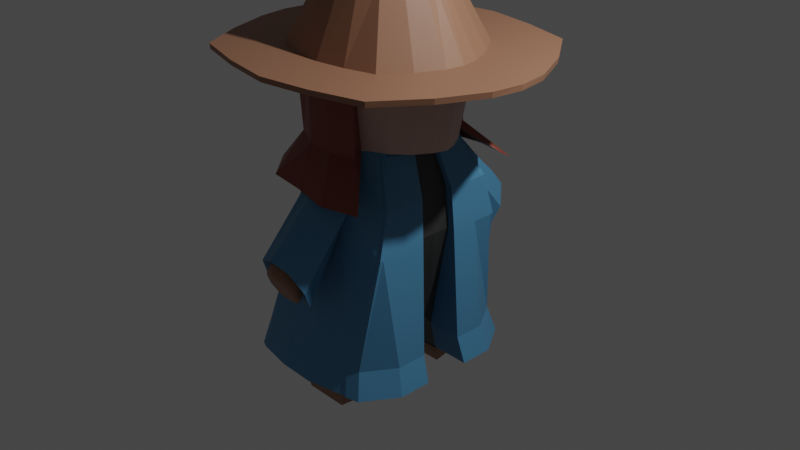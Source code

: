 # Source: magePlaceHolderModel.blend  (saved by Blender 3.1.7; exported with 4.5.12 LTS)
import bpy
from mathutils import Matrix  # noqa: F401  (used for matrix-valued properties, if any)

bpy.ops.wm.read_factory_settings(use_empty=True)
scene = bpy.context.scene
scene.name = 'Scene'

# ---- collections
col_collection = bpy.data.collections.new('Collection'); scene.collection.children.link(col_collection)

# ---- materials (node trees are filled in below, after node groups)
mat_detalhesurcoat = bpy.data.materials.new('DetalheSurcoat')
mat_detalhesurcoat.alpha_threshold = 0.0
mat_detalhesurcoat.use_transparent_shadow = False
mat_detalhesurcoat.line_color = (0.0, 0.0, 0.0, 1.0)
mat_luvas_botas = bpy.data.materials.new('Luvas/Botas')
mat_luvas_botas.use_transparent_shadow = False
mat_material = bpy.data.materials.new('Material')
mat_material.use_transparent_shadow = False
mat_material_001 = bpy.data.materials.new('Material.001')
mat_material_001.use_transparent_shadow = False
mat_material_002 = bpy.data.materials.new('Material.002')
mat_material_002.use_transparent_shadow = False
mat_material_003 = bpy.data.materials.new('Material.003')
mat_material_003.use_transparent_shadow = False

# ---- material node trees
mat_detalhesurcoat.use_nodes = True; mat_detalhesurcoat.node_tree.nodes.clear()
_N = mat_detalhesurcoat.node_tree.nodes; _L = mat_detalhesurcoat.node_tree.links
n0 = _N.new('ShaderNodeOutputMaterial'); n0.name = 'Material Output'; n0.location = (300, 300)
n1 = _N.new('ShaderNodeBsdfPrincipled'); n1.name = 'Principled BSDF'; n1.location = (10, 300)
n1.distribution = 'GGX'
n1.subsurface_method = 'RANDOM_WALK_SKIN'
n1.inputs[2].default_value = 0.4
n1.inputs[3].default_value = 1.45
n1.inputs[27].default_value = (0.0, 0.0, 0.0, 1.0)
n1.inputs[28].default_value = 1.0
_L.new(n1.outputs[0], n0.inputs[0])
n0.is_active_output = True
mat_luvas_botas.use_nodes = True; mat_luvas_botas.node_tree.nodes.clear()
_N = mat_luvas_botas.node_tree.nodes; _L = mat_luvas_botas.node_tree.links
n0 = _N.new('ShaderNodeBsdfPrincipled'); n0.name = 'Principled BSDF'; n0.location = (10, 300)
n0.distribution = 'GGX'
n0.subsurface_method = 'RANDOM_WALK_SKIN'
n0.inputs[0].default_value = (0.3343, 0.1606, 0.09548, 1.0)
n0.inputs[3].default_value = 1.45
n0.inputs[27].default_value = (0.0, 0.0, 0.0, 1.0)
n0.inputs[28].default_value = 1.0
n1 = _N.new('ShaderNodeOutputMaterial'); n1.name = 'Material Output'; n1.location = (300, 300)
_L.new(n0.outputs[0], n1.inputs[0])
n1.is_active_output = True
mat_material.use_nodes = True; mat_material.node_tree.nodes.clear()
_N = mat_material.node_tree.nodes; _L = mat_material.node_tree.links
n0 = _N.new('ShaderNodeBsdfPrincipled'); n0.name = 'Principled BSDF'; n0.location = (10, 300)
n0.distribution = 'GGX'
n0.subsurface_method = 'RANDOM_WALK_SKIN'
n0.inputs[0].default_value = (0.03968, 0.03968, 0.03968, 1.0)
n0.inputs[3].default_value = 1.45
n0.inputs[27].default_value = (0.0, 0.0, 0.0, 1.0)
n0.inputs[28].default_value = 1.0
n1 = _N.new('ShaderNodeOutputMaterial'); n1.name = 'Material Output'; n1.location = (300, 300)
_L.new(n0.outputs[0], n1.inputs[0])
n1.is_active_output = True
mat_material_001.use_nodes = True; mat_material_001.node_tree.nodes.clear()
_N = mat_material_001.node_tree.nodes; _L = mat_material_001.node_tree.links
n0 = _N.new('ShaderNodeBsdfPrincipled'); n0.name = 'Principled BSDF'; n0.location = (10, 300)
n0.distribution = 'GGX'
n0.subsurface_method = 'RANDOM_WALK_SKIN'
n0.inputs[0].default_value = (0.07615, 0.2626, 0.4575, 1.0)
n0.inputs[3].default_value = 1.45
n0.inputs[27].default_value = (0.0, 0.0, 0.0, 1.0)
n0.inputs[28].default_value = 1.0
n1 = _N.new('ShaderNodeOutputMaterial'); n1.name = 'Material Output'; n1.location = (300, 300)
_L.new(n0.outputs[0], n1.inputs[0])
n1.is_active_output = True
mat_material_002.use_nodes = True; mat_material_002.node_tree.nodes.clear()
_N = mat_material_002.node_tree.nodes; _L = mat_material_002.node_tree.links
n0 = _N.new('ShaderNodeBsdfPrincipled'); n0.name = 'Principled BSDF'; n0.location = (10, 300)
n0.distribution = 'GGX'
n0.subsurface_method = 'RANDOM_WALK_SKIN'
n0.inputs[0].default_value = (0.6152, 0.4039, 0.3376, 1.0)
n0.inputs[3].default_value = 1.45
n0.inputs[27].default_value = (0.0, 0.0, 0.0, 1.0)
n0.inputs[28].default_value = 1.0
n1 = _N.new('ShaderNodeOutputMaterial'); n1.name = 'Material Output'; n1.location = (300, 300)
_L.new(n0.outputs[0], n1.inputs[0])
n1.is_active_output = True
mat_material_003.use_nodes = True; mat_material_003.node_tree.nodes.clear()
_N = mat_material_003.node_tree.nodes; _L = mat_material_003.node_tree.links
n0 = _N.new('ShaderNodeBsdfPrincipled'); n0.name = 'Principled BSDF'; n0.location = (10, 300)
n0.distribution = 'GGX'
n0.subsurface_method = 'RANDOM_WALK_SKIN'
n0.inputs[0].default_value = (0.2668, 0.05364, 0.03097, 1.0)
n0.inputs[3].default_value = 1.45
n0.inputs[27].default_value = (0.0, 0.0, 0.0, 1.0)
n0.inputs[28].default_value = 1.0
n1 = _N.new('ShaderNodeOutputMaterial'); n1.name = 'Material Output'; n1.location = (300, 300)
_L.new(n0.outputs[0], n1.inputs[0])
n1.is_active_output = True

# ---- world
world_world = bpy.data.worlds.new('World'); scene.world = world_world
world_world.use_nodes = True; world_world.node_tree.nodes.clear()
_N = world_world.node_tree.nodes; _L = world_world.node_tree.links
n0 = _N.new('ShaderNodeOutputWorld'); n0.name = 'World Output'; n0.location = (300, 300)
n1 = _N.new('ShaderNodeBackground'); n1.name = 'Background'; n1.location = (10, 300)
n1.inputs[0].default_value = (0.05088, 0.05088, 0.05088, 1.0)
_L.new(n1.outputs[0], n0.inputs[0])
n0.is_active_output = True
world_world.color = (0.05088, 0.05088, 0.05088)
world_world.use_sun_shadow = False
world_world.sun_shadow_jitter_overblur = 0.0

# ---- cameras
cam_camera = bpy.data.cameras.new('Camera')
cam_camera.clip_end = 100.0
cam_camera.ortho_scale = 7.314

# ---- lights
light_light = bpy.data.lights.new('Light', 'POINT')
light_light.transmission_factor = 0.0
light_light.energy = 1000.0
light_light.shadow_soft_size = 0.1
light_light.shadow_maximum_resolution = 0.006
light_light.use_absolute_resolution = True

# ---- meshes
me_cube = bpy.data.meshes.new('Cube')
me_cube.from_pydata([(0.5154, 0.4805, 1.043), (0.4052, 1.0, -1.101), (0.5154, -0.4816, 1.043), (0.4052, -1.0, -1.101), (-0.4913, 0.4835, 1.001), (-0.4052, 1.0, -1.101), (-0.4598, -0.457, 0.9932), (-0.3785, -0.942, -0.9744), (-0.4052, 0.0, -0.8592), (0.4796, -0.005177, 1.036), (-0.5701, -7.818e-05, 1.001), (0.4052, 0.0, -0.8557), (-0.4052, -0.2607, -1.101), (0.4796, -0.1356, 1.036), (-0.5701, -0.1723, 1.001), (0.4052, -0.2607, -1.101), (-0.5701, 0.1722, 1.001), (0.4052, 0.2607, -1.101), (-0.4052, 0.2607, -1.101), (0.4796, 0.1252, 1.036), (0.0, 1.0, -1.101), (-0.008558, -0.6608, 1.02), (0.0, -1.0, -1.101), (-0.008728, 0.6607, 1.009), (0.0, 0.0, -0.8592), (-0.529, -0.2993, 2.603), (0.0, -0.2607, -1.101), (0.6068, -0.1238, 2.603), (0.0, 0.2607, -1.101), (0.4057, -1.0, -1.101), (0.2068, 0.6607, 1.001), (-0.6099, -9.923e-10, 2.603), (-0.6068, -0.1238, 2.603), (0.6099, -9.923e-10, 2.603), (0.4057, 1.0, -1.101), (0.1866, -0.6608, 1.014), (0.4057, 0.0, -0.8526), (0.4057, -0.2607, -1.101), (0.4057, 0.2607, -1.101), (-0.4057, 1.0, -1.101), (-0.1907, -0.6239, 1.007), (-0.4057, 0.0, -0.8592), (-0.4057, -0.2607, -1.101), (-0.4057, 0.2607, -1.101), (-0.379, -0.942, -0.9744), (-0.2243, 0.6607, 1.001), (0.6068, 0.1238, 2.603), (0.4034, 0.4748, 2.603), (0.2017, 0.5552, 2.603), (-0.7149, -0.6366, 0.1147), (-1.073, -0.6303, -1.109), (0.6752, 0.0, 0.11), (0.6752, -0.2286, 0.11), (0.6752, 0.2286, 0.11), (0.0, 0.9023, 0.2439), (0.0001943, -0.89, 0.2558), (0.2475, -0.89, 0.3281), (0.2732, 0.9023, 0.3269), (-0.2732, 0.9023, 0.3269), (-0.2471, -0.89, 0.3281), (-2.122e-19, 0.4374, -1.569), (0.3205, 0.4374, -1.569), (1.758e-18, 1.013, -1.467), (-0.3205, 1.013, -1.467), (-0.3205, 0.4374, -1.569), (0.3205, 1.013, -1.467), (-6.316e-11, -0.9993, -1.494), (-0.3092, -0.9993, -1.494), (-6.316e-11, -0.4379, -1.543), (-0.3092, -0.4379, -1.543), (0.3092, -0.4379, -1.543), (0.3092, -0.9993, -1.494), (3.924e-18, 1.003, -1.412), (0.3205, 1.003, -1.412), (-0.3164, -1.001, -1.439), (-6.316e-11, -1.001, -1.439), (0.3164, -0.4266, -1.489), (-6.316e-11, -0.4266, -1.489), (1.954e-18, 0.4277, -1.513), (-0.3205, 1.003, -1.412), (0.3164, -1.001, -1.439), (0.3205, 0.4277, -1.513), (-0.3164, -0.4266, -1.489), (-0.3205, 0.4277, -1.513), (-2.122e-19, 0.4374, -1.569), (0.3205, 0.4374, -1.569), (1.758e-18, 1.013, -1.467), (-0.3205, 1.013, -1.467), (-0.3205, 0.4374, -1.569), (0.3205, 1.013, -1.467), (-6.316e-11, -1.014, -1.493), (-0.3092, -1.014, -1.493), (-6.316e-11, -0.4236, -1.545), (-0.3092, -0.4236, -1.545), (0.3092, -0.4236, -1.545), (0.3092, -1.014, -1.493), (-4.94e-18, 0.9945, -1.643), (-0.2675, 0.9945, -1.643), (-0.2573, -0.4998, -1.708), (-0.2573, -0.9669, -1.667), (0.2573, -0.4998, -1.708), (-6.316e-11, -0.4998, -1.708), (-0.2675, 0.5144, -1.727), (-6.585e-18, 0.5144, -1.727), (0.2573, -0.9669, -1.667), (-6.316e-11, -0.9669, -1.667), (0.2675, 0.9945, -1.643), (0.2675, 0.5144, -1.727), (-0.5308, 0.346, 1.001), (0.4052, 0.6303, -1.101), (-0.4052, 0.6303, -1.101), (0.5154, 0.3364, 1.043), (-0.4034, 0.4748, 2.603), (-0.529, 0.2993, 2.603), (0.4057, 0.6303, -1.101), (-0.4057, 0.6303, -1.101), (0.4034, -0.4748, 2.603), (0.3205, 0.725, -1.518), (-0.3205, 0.725, -1.518), (-0.3205, 0.7153, -1.463), (0.3205, 0.7153, -1.463), (0.3205, 0.725, -1.518), (-0.3205, 0.725, -1.518), (-0.2675, 0.7545, -1.685), (0.2675, 0.7545, -1.685), (-0.4052, -0.6303, -1.101), (0.5154, -0.3376, 1.043), (-0.5308, -0.3461, 1.001), (0.4052, -0.6303, -1.101), (0.529, -0.2993, 2.603), (-0.4034, -0.4748, 2.603), (0.4057, -0.6303, -1.101), (-0.4057, -0.6303, -1.101), (-0.2017, -0.5552, 2.603), (0.3092, -0.7186, -1.519), (-0.3092, -0.7186, -1.519), (-0.3164, -0.7138, -1.464), (-0.2573, -0.7333, -1.687), (0.3164, -0.7138, -1.464), (0.3092, -0.7186, -1.519), (-0.3092, -0.7186, -1.519), (0.2573, -0.7333, -1.687), (-0.2909, -0.7017, 1.007), (-0.5731, -0.6643, 1.007), (0.6892, -0.3337, 1.026), (0.5277, -0.4878, 1.026), (-0.6312, 0.4186, 1.007), (-0.5731, 0.6641, 1.007), (0.2606, 0.618, 1.026), (0.5277, 0.4876, 1.026), (0.7984, 0.1489, 1.026), (0.8475, -7.818e-05, 1.026), (-0.6795, -0.1732, 1.007), (-0.7313, -7.818e-05, 1.007), (0.7984, -0.149, 1.026), (-0.6312, -0.4188, 1.007), (-0.6795, 0.1731, 1.007), (0.6892, 0.3336, 1.026), (0.2606, -0.6181, 1.026), (-0.008728, -0.7585, 0.9973), (-0.2909, 0.7015, 1.007), (-0.008728, 0.7583, 0.9973), (-0.6068, 0.1238, 2.603), (0.529, 0.2993, 2.603), (0.2017, -0.5552, 2.603), (5.276e-10, -0.5852, 2.603), (-0.2017, 0.5552, 2.603), (5.276e-10, 0.5852, 2.603), (4.43e-10, 0.3277, 3.221), (4.43e-10, -0.3277, 3.221), (0.3146, -0.3277, 3.221), (0.3146, 0.3277, 3.221), (-0.3146, 0.3277, 3.221), (-0.3146, -0.3277, 3.221), (1.576e-10, -1.288, -0.4591), (0.2189, -1.326, -0.4057), (-0.2084, -1.574, 0.0302), (2.219e-10, -1.63, 0.107), (-0.2189, -1.326, -0.4057), (0.2084, -1.574, 0.0302), (-0.1955, 1.624, 0.04441), (-0.2045, 1.438, -0.3988), (5.991e-10, 1.407, -0.4574), (6.545e-10, 1.668, 0.1286), (0.2045, 1.438, -0.3988), (0.1955, 1.624, 0.04441), (0.3014, 0.4523, -1.553), (-0.3014, 0.9932, -1.457), (-0.3014, 0.4523, -1.553), (3.512e-19, 0.4523, -1.553), (2.204e-18, 0.9932, -1.457), (0.3014, 0.9932, -1.457), (-0.3014, 0.7227, -1.505), (0.3014, 0.7227, -1.505), (-6.316e-11, -0.9851, -1.481), (-0.2951, -0.4495, -1.528), (0.2951, -0.9851, -1.481), (-0.2951, -0.9851, -1.481), (-6.316e-11, -0.4495, -1.528), (0.2951, -0.4495, -1.528), (-0.2951, -0.7173, -1.504), (0.2951, -0.7173, -1.504), (-0.6751, 0.7938, 1.831), (-0.3378, -0.8872, 1.831), (-0.0005758, 0.9414, 1.831), (-0.3378, 0.8872, 1.831), (-0.0005758, -0.9414, 1.831), (-0.8208, -0.5004, 1.831), (-0.6751, -0.7938, 1.831), (-0.9489, -5.775e-10, 1.831), (-0.9178, -0.2069, 1.831), (0.8341, -0.3903, 1.809), (0.9579, -0.1742, 1.809), (0.9867, -5.448e-10, 1.809), (0.3297, -0.7649, 1.809), (0.6421, -0.634, 1.809), (0.9579, 0.1742, 1.809), (0.8341, 0.3903, 1.809), (0.6421, 0.634, 1.809), (0.3297, 0.7649, 1.809), (-0.8208, 0.5004, 1.831), (-0.9178, 0.2069, 1.831), (-0.3391, -0.8936, 1.886), (-0.3391, 0.8936, 1.886), (-0.6776, -0.7968, 1.886), (-0.9285, -0.2077, 1.886), (1.018, -0.2077, 1.886), (0.6764, -0.7968, 1.886), (0.8846, 0.5022, 1.886), (0.3379, 0.8936, 1.886), (-0.9285, 0.2077, 1.886), (-0.6776, 0.7968, 1.886), (-0.0005758, 0.9477, 1.886), (-0.0005758, -0.9477, 1.886), (-0.8287, -0.5022, 1.886), (-0.9578, -5.993e-10, 1.886), (0.8846, -0.5022, 1.886), (1.048, -5.993e-10, 1.886), (0.3379, -0.8936, 1.886), (1.018, 0.2077, 1.886), (0.6764, 0.7968, 1.886), (-0.8287, 0.5022, 1.886), (-1.173, 1.363, 1.887), (-1.168, 1.358, 1.83), (-0.01487, 1.621, 1.887), (-0.01487, 1.61, 1.83), (-0.01487, -1.621, 1.887), (-0.01487, -1.61, 1.83), (-1.431, -0.8589, 1.887), (-1.418, -0.8557, 1.83), (-1.652, -1.781e-08, 1.887), (-1.637, -1.777e-08, 1.83), (1.499, -0.8589, 1.887), (1.493, -0.8557, 1.83), (1.778, -1.781e-08, 1.887), (1.775, -1.777e-08, 1.83), (0.564, -1.528, 1.887), (0.5619, -1.517, 1.83), (1.728, 0.3552, 1.887), (1.722, 0.3539, 1.83), (1.143, 1.363, 1.887), (1.139, 1.358, 1.83), (-1.431, 0.8589, 1.887), (-1.418, 0.8557, 1.83), (-1.583, 0.3539, 1.83), (0.5619, 1.517, 1.83), (1.493, 0.8557, 1.83), (1.139, -1.358, 1.83), (1.722, -0.3539, 1.83), (-1.583, -0.3539, 1.83), (-1.168, -1.358, 1.83), (-0.5916, 1.517, 1.83), (-0.5916, -1.517, 1.83), (-0.5937, -1.528, 1.887), (-0.5937, 1.528, 1.887), (-1.173, -1.363, 1.887), (-1.602, -0.3552, 1.887), (1.728, -0.3552, 1.887), (1.143, -1.363, 1.887), (1.499, 0.8589, 1.887), (0.564, 1.528, 1.887), (-1.602, 0.3552, 1.887), (0.1618, -0.04642, 3.733), (0.2374, -4.434e-09, 3.672), (0.1618, 0.04642, 3.733), (0.2287, -0.1638, 3.664), (0.1618, -0.0785, 3.733), (0.1618, 0.0785, 3.733), (0.2287, 0.1638, 3.664), (-0.1618, 0.04642, 3.733), (-0.2374, -4.434e-09, 3.672), (-0.1618, -0.04642, 3.733), (-0.06335, 0.04642, 3.733), (-0.06335, -0.04642, 3.733), (0.06335, -0.04642, 3.733), (0.06335, 0.04642, 3.733), (-0.1618, -0.0785, 3.733), (-0.2287, -0.1638, 3.664), (-1.5e-11, -0.1705, 3.673), (0.06335, -0.0785, 3.733), (-0.06335, -0.0785, 3.733), (-0.1618, 0.0785, 3.733), (-0.2287, 0.1638, 3.664), (-0.06335, 0.0785, 3.733), (0.06335, 0.0785, 3.733), (-1.5e-11, 0.1705, 3.673), (0.758, 0.7951, 0.106), (0.5905, 1.0, -1.105), (0.758, -0.7944, 0.106), (0.5905, -1.0, -1.105), (0.555, -0.3954, 0.99), (0.4807, -0.5181, 0.99), (0.8191, 0.6303, -1.105), (0.8191, -0.6303, -1.105), (0.8191, -0.2607, -1.105), (0.758, -0.2286, 0.106), (0.555, 0.3838, 0.99), (0.555, 0.1553, 0.99), (0.758, 0.2286, 0.106), (0.8191, 0.2607, -1.105), (0.4807, 0.5076, 0.99), (0.555, -0.1669, 0.99), (0.758, 0.5527, 0.106), (0.758, -0.5527, 0.106), (-0.41, 1.133, -1.096), (-0.4095, 1.135, -1.096), (0.7072, 0.8444, 0.1159), (0.4009, 1.054, -1.096), (-0.7157, 0.6474, 0.1159), (0.1899, 0.6568, 0.9981), (0.4391, 0.5445, 0.9981), (0.4014, 1.054, -1.096), (-0.0043, 1.142, -1.096), (-0.00429, 0.9643, 0.03283), (0.2689, 0.9313, 0.1159), (-0.4633, 0.4792, 0.9981), (-0.2135, 0.6568, 0.9981), (-0.2775, 0.9313, 0.1159), (0.7537, 0.8444, 0.1119), (0.4772, 0.5445, 0.9948), (0.4475, 1.054, -1.1), (-0.4626, -0.4828, 0.9971), (0.708, -0.8335, 0.1147), (0.4018, -1.043, -1.097), (-0.2128, -0.6592, 0.9971), (0.4023, -1.043, -1.097), (-0.4091, -1.122, -1.097), (-0.003394, -1.131, -1.097), (-0.003404, -0.953, 0.03161), (0.4399, -0.5474, 0.9971), (0.1906, -0.6592, 0.9971), (0.2698, -0.9201, 0.1147), (-0.4086, -1.123, -1.097), (-0.2766, -0.9201, 0.1147), (0.7546, -0.8335, 0.1107), (0.4483, -1.043, -1.101), (0.4779, -0.5474, 0.9938), (-0.9021, -1.0, -1.109), (-0.7621, -0.5985, 0.1027), (-0.5012, -0.457, 0.9873), (-0.7621, 0.5994, 0.1027), (-0.9021, 1.0, -1.109), (-0.5381, 0.3179, 0.9873), (-0.5012, 0.4466, 0.9873), (-1.151, 0.2607, -1.109), (-1.194, -2.203e-09, -0.8573), (-0.5602, -0.1669, 0.9873), (-0.5512, -0.005792, 0.9873), (-0.9055, -1.813e-09, -0.3997), (-1.151, -0.2607, -1.109), (-0.5381, -0.3295, 0.9873), (-0.9055, -0.1882, -0.3997), (-0.5602, 0.1553, 0.9873), (-1.073, 0.6303, -1.109), (-0.9055, 0.1882, -0.3997), (-0.8191, 1.054, -1.103), (-0.8183, -1.043, -1.104), (-0.8524, -0.455, -0.3997), (-0.7664, 0.6474, 0.1086), (-0.8524, 0.455, -0.3997), (-0.5047, 0.4792, 0.9921), (-0.7655, -0.6366, 0.1073), (-0.504, -0.4828, 0.9911), (0.6406, 0.0, 0.555), (0.6406, -0.2128, 0.555), (0.6406, 0.2128, 0.555), (0.3281, -0.8163, 0.5537), (0.3622, 0.8163, 0.555), (0.2978, -1.45, -0.1877), (0.2788, 1.531, -0.1772), (0.7234, 0.6727, 0.551), (0.7234, -0.6714, 0.551), (0.7234, -0.2128, 0.551), (0.7234, 0.2128, 0.551), (0.7234, 0.5146, 0.551), (0.7234, -0.5146, 0.551), (0.6725, 0.7176, 0.5609), (0.2556, 0.8581, 0.5609), (0.7191, 0.7176, 0.5569), (0.6734, -0.707, 0.5597), (0.2565, -0.8469, 0.5597), (0.72, -0.707, 0.5557), (-0.3622, 0.8163, 0.555), (-0.3277, -0.8163, 0.5537), (-0.2978, -1.45, -0.1877), (-0.2788, 1.531, -0.1772), (-0.636, 0.6202, 0.5609), (-0.2642, 0.8708, 0.5609), (-0.6351, -0.6099, 0.5597), (-0.2633, -0.8595, 0.5597), (-0.6824, -0.5751, 0.5477), (-0.6824, 0.5763, 0.5477), (-0.7846, -2.008e-09, 0.2965), (-0.7901, -0.1926, 0.2965), (-0.7901, 0.1926, 0.2965), (-0.7501, 0.4254, 0.2965), (-0.7501, -0.4254, 0.2965), (-0.6867, 0.6202, 0.5536), (-0.6858, -0.6099, 0.5524), (0.1942, 1.465, -0.1141), (0.1362, 1.53, 0.04033), (4.533e-10, 1.561, 0.099), (4.147e-10, 1.379, -0.3093), (0.1425, 1.4, -0.2685), (-0.1942, 1.465, -0.1141), (-0.1425, 1.4, -0.2685), (-0.1362, 1.53, 0.04033), (-0.0268, -1.324, -0.3249), (7.976e-11, -1.299, -0.3437), (0.0268, -1.324, -0.3249), (-0.126, -1.342, -0.3004), (-0.1619, -1.362, -0.2706), (-0.1684, -1.329, -0.3029), (0.02546, -1.554, 0.05641), (1.313e-10, -1.564, 0.09169), (-0.02546, -1.554, 0.05641), (0.1199, -1.528, 0.02124), (0.1553, -1.509, -0.01319), (0.1611, -1.521, 0.0323), (0.1988, -1.421, -0.1672), (0.2295, -1.425, -0.1357), (0.1978, -1.449, -0.118), (0.1619, -1.362, -0.2706), (0.126, -1.342, -0.3004), (0.1684, -1.329, -0.3029), (-0.1978, -1.449, -0.118), (-0.2295, -1.425, -0.1357), (-0.1988, -1.421, -0.1672), (-0.1553, -1.509, -0.01319), (-0.1199, -1.528, 0.02124), (-0.1611, -1.521, 0.0323), (-0.0267, -1.369, -0.39), (0.0267, -1.369, -0.39), (-9.313e-10, -1.398, -0.3967), (-0.1261, -1.388, -0.366), (-0.1305, -1.421, -0.3627), (-0.1615, -1.407, -0.3336), (0.02527, -1.616, -0.0131), (-0.02527, -1.616, -0.0131), (-1.863e-09, -1.623, -0.04865), (0.1201, -1.589, -0.04768), (0.123, -1.59, -0.09628), (0.155, -1.566, -0.07943), (0.1991, -1.471, -0.231), (0.1981, -1.501, -0.1836), (0.1785, -1.504, -0.2306), (0.1615, -1.407, -0.3336), (0.1305, -1.421, -0.3627), (0.1261, -1.388, -0.366), (-0.1981, -1.501, -0.1836), (-0.1991, -1.471, -0.231), (-0.1785, -1.504, -0.2306), (-0.155, -1.566, -0.07943), (-0.123, -1.59, -0.09628), (-0.1201, -1.589, -0.04768), (0.1942, 1.554, -0.2012), (0.1595, 1.578, -0.2256), (0.1094, 1.641, -0.09288), (0.1362, 1.625, -0.04768), (0.0, 1.665, -0.04386), (-5.947e-10, 1.659, 0.01065), (-6.063e-10, 1.46, -0.3954), (-9.313e-10, 1.501, -0.3902), (0.1159, 1.517, -0.3553), (0.1425, 1.484, -0.3548), (-0.1942, 1.554, -0.2012), (-0.1595, 1.578, -0.2256), (-0.1159, 1.517, -0.3553), (-0.1425, 1.484, -0.3548), (-0.1094, 1.641, -0.09288), (-0.1362, 1.625, -0.04768), (-0.4052, -0.6303, -1.101), (-0.3785, -0.942, -0.9744), (0.5905, -1.0, -1.105), (0.4483, -1.043, -1.101), (0.4052, 0.6303, -1.101), (0.4052, 1.0, -1.101), (-0.4052, 0.2607, -1.101), (-0.4052, 0.0, -0.8592), (-0.4052, -0.2607, -1.101), (0.4052, -0.6303, -1.101), (0.4052, -0.2607, -1.101), (-0.4052, 1.0, -1.101), (-0.9021, 1.0, -1.109), (-0.4052, 0.6303, -1.101), (-0.4086, -1.123, -1.097), (-0.8183, -1.043, -1.104), (0.4057, 1.0, -1.101), (0.0, 1.0, -1.101), (-0.379, -0.942, -0.9744), (0.0, -1.0, -1.101), (0.4057, -1.0, -1.101), (0.4023, -1.043, -1.097), (-0.41, 1.133, -1.096), (-0.4057, 1.0, -1.101), (-0.4095, 1.135, -1.096), (0.4052, -1.0, -1.101), (0.4018, -1.043, -1.097), (0.4475, 1.054, -1.1), (0.5905, 1.0, -1.105), (-1.073, 0.6303, -1.109), (-1.151, 0.2607, -1.109), (-1.194, -2.203e-09, -0.8573), (-1.151, -0.2607, -1.109), (0.4009, 1.054, -1.096), (-0.4091, -1.122, -1.097), (-0.8191, 1.054, -1.103), (0.4052, 0.2607, -1.101), (0.8191, 0.6303, -1.105), (-1.073, -0.6303, -1.109), (-0.9021, -1.0, -1.109), (0.8191, -0.6303, -1.105), (0.8191, -0.2607, -1.105), (0.8191, 0.2607, -1.105), (0.4014, 1.054, -1.096), (-0.0043, 1.142, -1.096), (-0.003394, -1.131, -1.097), (-0.4304, -0.6706, -1.391), (-0.4015, -1.009, -1.253), (0.6499, -1.072, -1.395), (0.4956, -1.118, -1.39), (0.4488, 0.6972, -1.391), (0.4488, 1.098, -1.391), (-0.4304, 0.2961, -1.391), (-0.4304, 0.01331, -1.392), (-0.4304, -0.2695, -1.391), (0.4488, -0.6706, -1.391), (0.4488, -0.2695, -1.391), (-0.4304, 1.098, -1.391), (-0.9696, 1.098, -1.399), (-0.4304, 0.6972, -1.391), (-0.4341, -1.205, -1.386), (-0.8785, -1.118, -1.394), (0.4493, 1.098, -1.391), (0.009192, 1.098, -1.391), (-0.402, -1.009, -1.253), (0.009192, -1.072, -1.391), (0.4493, -1.072, -1.391), (0.4456, -1.118, -1.386), (-0.4356, 1.243, -1.384), (-0.4309, 1.098, -1.391), (-0.435, 1.244, -1.384), (0.4488, -1.072, -1.391), (0.4451, -1.118, -1.386), (0.4946, 1.157, -1.389), (0.6499, 1.098, -1.395), (-1.155, 0.6972, -1.399), (-1.239, 0.2961, -1.399), (-1.286, 0.01331, -1.39), (-1.239, -0.2695, -1.399), (0.4441, 1.157, -1.384), (-0.4346, -1.204, -1.386), (-0.8795, 1.157, -1.392), (0.4488, 0.2961, -1.391), (0.8978, 0.6972, -1.395), (-1.155, -0.6706, -1.399), (-0.9696, -1.072, -1.399), (0.8978, -0.6706, -1.395), (0.8978, -0.2695, -1.395), (0.8978, 0.2961, -1.395), (0.4447, 1.157, -1.384), (0.004528, 1.253, -1.384), (0.00551, -1.214, -1.386), (-0.2711, -0.8351, 1.004), (-0.6069, -0.6486, 1.004), (-0.6781, 0.3465, 1.003), (-0.6069, 0.6485, 1.004), (-0.7738, -0.1434, 1.003), (-0.8261, -7.818e-05, 1.003), (-0.6781, -0.3467, 1.003), (-0.7738, 0.1433, 1.003), (0.3436, -0.7784, 1.004), (0.03057, -0.8415, 0.9933), (-0.2711, 0.835, 1.004), (0.03057, 0.8413, 0.9933), (0.3436, 0.7783, 1.004), (-0.6265, 0.7057, 1.835), (-0.02288, 0.8369, 1.835), (-0.02288, -0.8369, 1.835), (-0.7569, -0.4448, 1.835), (-0.8716, -2.753e-09, 1.835), (0.2789, -0.7887, 1.835), (-0.7569, 0.4448, 1.835), (-0.3247, -0.7887, 1.835), (-0.3247, 0.7887, 1.835), (-0.6265, -0.7057, 1.835), (-0.8437, -0.184, 1.835), (0.2789, 0.7887, 1.835), (-0.8437, 0.184, 1.835), (-0.1636, -1.042, 0.6819), (-0.5827, -0.9866, 0.6819), (-0.6691, 0.6219, 0.6819), (-0.5827, 0.9866, 0.6819), (-0.7408, -0.2572, 0.6819), (-0.8178, 2.858e-09, 0.6819), (-0.6691, -0.6219, 0.6819), (-0.7408, 0.2572, 0.6819), (0.6748, -1.042, 0.6819), (0.2556, -1.127, 0.6681), (-0.1636, 1.042, 0.6819), (0.2556, 1.127, 0.6681), (0.6748, 1.042, 0.6819), (0.2916, 1.201, 0.6319), (-0.1552, 1.111, 0.6467), (0.2916, -1.201, 0.6319), (0.7385, -1.111, 0.6467), (-0.9541, -0.663, 0.6467), (-0.6021, -1.052, 0.6467), (-0.1552, -1.111, 0.6467), (-0.9541, 0.663, 0.6467), (-0.6021, 1.052, 0.6467), (-1.081, -0.2742, 0.6467), (-1.163, 2.853e-09, 0.6467), (-1.081, 0.2742, 0.6467), (0.7385, 1.111, 0.6467)], [], [(312, 319, 533, 528), (352, 49, 381, 376), (131, 128, 3, 29), (13, 126, 310, 321), (402, 58, 337, 407), (385, 19, 9, 383), (38, 17, 11, 36), (324, 332, 535, 513), (293, 291, 296, 300), (364, 373, 520, 521), (383, 9, 13, 384), (36, 11, 15, 37), (298, 297, 173, 169), (173, 25, 130, 133), (114, 109, 17, 38), (403, 40, 344, 409), (327, 340, 518, 524), (13, 9, 151, 154), (6, 40, 142, 143), (41, 24, 26, 42), (16, 10, 153, 156), (43, 28, 24, 41), (9, 19, 150, 151), (111, 0, 149, 157), (311, 2, 349, 356), (127, 6, 143, 155), (30, 23, 161, 148), (126, 13, 154, 144), (24, 36, 37, 26), (28, 38, 36, 24), (125, 132, 44, 7), (0, 320, 339, 330), (18, 43, 41, 8), (8, 41, 42, 12), (110, 115, 43, 18), (0, 30, 148, 149), (23, 45, 160, 161), (40, 21, 159, 142), (35, 2, 145, 158), (63, 62, 86, 87), (68, 70, 94, 92), (117, 61, 85, 121), (135, 69, 93, 140), (118, 63, 87, 122), (71, 66, 90, 95), (69, 68, 92, 93), (60, 64, 88, 84), (134, 71, 95, 139), (61, 60, 84, 85), (66, 67, 91, 90), (62, 65, 89, 86), (319, 17, 527, 533), (58, 54, 333, 337), (387, 30, 329, 397), (56, 55, 348, 351), (29, 3, 343, 345), (4, 45, 336, 335), (343, 3, 516, 517), (5, 110, 504, 502), (11, 51, 52, 15), (406, 328, 378, 417), (16, 108, 362, 372), (17, 53, 51, 11), (39, 5, 325, 324), (385, 53, 318, 393), (29, 345, 512, 511), (7, 44, 346, 352), (193, 186, 61, 117), (190, 191, 65, 62), (189, 188, 64, 60), (192, 187, 63, 118), (187, 190, 62, 63), (186, 189, 60, 61), (201, 196, 71, 134), (196, 194, 66, 71), (198, 199, 70, 68), (194, 197, 67, 66), (195, 198, 68, 69), (200, 195, 69, 135), (124, 123, 97, 96, 106), (95, 90, 75, 80), (137, 98, 101, 100, 141), (86, 89, 73, 72), (122, 87, 79, 119), (72, 73, 106, 96), (121, 85, 81, 120), (87, 86, 72, 79), (92, 94, 76, 77), (120, 81, 107, 124), (84, 88, 83, 78), (140, 93, 82, 136), (93, 92, 77, 82), (138, 80, 104, 141), (139, 95, 80, 138), (90, 91, 74, 75), (85, 84, 78, 81), (79, 72, 96, 97), (77, 76, 100, 101), (81, 78, 103, 107), (136, 82, 98, 137), (82, 77, 101, 98), (119, 79, 97, 123), (75, 74, 99, 105), (80, 75, 105, 104), (78, 83, 102, 103), (83, 119, 123, 102), (73, 120, 124, 106), (89, 121, 120, 73), (88, 122, 119, 83), (107, 103, 102, 123, 124), (188, 192, 118, 64), (191, 193, 117, 65), (10, 16, 372, 367), (386, 56, 351, 400), (64, 118, 122, 88), (65, 117, 121, 89), (108, 16, 156, 146), (5, 39, 115, 110), (4, 108, 146, 147), (19, 111, 157, 150), (34, 20, 508, 507), (34, 1, 109, 114), (21, 35, 158, 159), (408, 341, 382, 418), (74, 136, 137, 99), (94, 139, 138, 76), (76, 138, 141, 100), (91, 140, 136, 74), (99, 137, 141, 104, 105), (197, 200, 135, 67), (199, 201, 134, 70), (340, 307, 519, 518), (328, 325, 375, 378), (70, 134, 139, 94), (67, 135, 140, 91), (14, 127, 155, 152), (12, 42, 132, 125), (2, 126, 144, 145), (45, 4, 147, 160), (341, 6, 359, 382), (384, 13, 321, 392), (37, 15, 128, 131), (10, 14, 152, 153), (230, 235, 31, 162), (223, 231, 112, 166), (231, 241, 113, 112), (222, 233, 165, 133), (227, 236, 129, 116), (225, 234, 25, 32), (224, 222, 133, 130), (229, 232, 167, 48), (226, 237, 33, 27), (232, 223, 166, 167), (233, 238, 164, 165), (234, 224, 130, 25), (235, 225, 32, 31), (236, 226, 27, 129), (237, 239, 46, 33), (228, 240, 47, 163), (238, 227, 116, 164), (239, 228, 163, 46), (240, 229, 48, 47), (241, 230, 162, 113), (303, 301, 289, 292), (287, 304, 295, 284), (27, 285, 170, 129), (170, 169, 165, 164), (129, 170, 164, 116), (282, 294, 299, 286), (46, 288, 283, 33), (171, 168, 305, 288), (172, 113, 162, 302), (302, 162, 31, 290), (290, 31, 32, 297), (169, 173, 133, 165), (167, 166, 172, 168), (47, 48, 171, 163), (48, 167, 168, 171), (166, 112, 113, 172), (297, 32, 25, 173), (285, 298, 169, 170), (163, 171, 288, 46), (168, 172, 302, 305), (59, 55, 174, 178), (35, 21, 177, 179), (386, 35, 179, 388), (403, 59, 178, 404), (21, 40, 176, 177), (55, 56, 175, 174), (387, 57, 184, 389), (23, 30, 185, 183), (57, 54, 182, 184), (402, 45, 180, 405), (54, 58, 181, 182), (45, 23, 183, 180), (183, 185, 420, 421), (34, 114, 193, 191), (43, 115, 192, 188), (38, 28, 189, 186), (39, 20, 190, 187), (115, 39, 187, 192), (28, 43, 188, 189), (20, 34, 191, 190), (114, 38, 186, 193), (37, 131, 201, 199), (44, 132, 200, 197), (132, 42, 195, 200), (42, 26, 198, 195), (22, 44, 197, 194), (26, 37, 199, 198), (29, 22, 194, 196), (131, 29, 196, 201), (207, 210, 606, 599), (149, 148, 219, 218), (150, 157, 217, 216), (158, 145, 215, 214), (157, 149, 218, 217), (151, 150, 216, 213), (144, 154, 212, 211), (203, 208, 605, 603), (142, 159, 618, 609), (590, 585, 629, 633), (204, 219, 607, 597), (154, 151, 213, 212), (219, 148, 595, 607), (209, 221, 608, 600), (593, 594, 622, 623), (145, 144, 211, 215), (202, 205, 604, 596), (153, 152, 613, 614), (591, 592, 624, 625), (205, 204, 597, 604), (203, 206, 247, 272), (233, 222, 273, 246), (216, 217, 266, 259), (228, 239, 258, 279), (215, 211, 253, 267), (236, 227, 278, 252), (218, 219, 265, 261), (229, 240, 260, 280), (210, 207, 249, 269), (234, 225, 276, 248), (220, 221, 264, 263), (230, 241, 262, 281), (208, 203, 272, 270), (222, 224, 275, 273), (219, 204, 245, 265), (232, 229, 280, 244), (212, 213, 255, 268), (237, 226, 277, 254), (204, 205, 271, 245), (223, 232, 244, 274), (263, 264, 281, 262), (261, 265, 280, 260), (259, 266, 279, 258), (257, 267, 278, 256), (266, 261, 260, 279), (255, 259, 258, 254), (253, 268, 277, 252), (251, 269, 276, 250), (249, 270, 275, 248), (247, 257, 256, 246), (245, 271, 274, 244), (268, 255, 254, 277), (265, 245, 244, 280), (270, 272, 273, 275), (269, 249, 248, 276), (267, 253, 252, 278), (272, 247, 246, 273), (243, 263, 262, 242), (271, 243, 242, 274), (264, 251, 250, 281), (227, 238, 256, 278), (214, 215, 267, 257), (241, 231, 242, 262), (202, 220, 263, 243), (240, 228, 279, 260), (217, 218, 261, 266), (231, 223, 274, 242), (205, 202, 243, 271), (239, 237, 254, 258), (213, 216, 259, 255), (235, 230, 281, 250), (221, 209, 251, 264), (226, 236, 252, 277), (211, 212, 268, 253), (225, 235, 250, 276), (209, 210, 269, 251), (224, 234, 248, 275), (207, 208, 270, 249), (238, 233, 246, 256), (206, 214, 257, 247), (282, 283, 284), (289, 290, 291), (292, 293, 294, 295), (298, 299, 300), (303, 304, 305), (301, 303, 305, 302), (297, 298, 300, 296), (291, 293, 292, 289), (293, 300, 299, 294), (303, 292, 295, 304), (294, 282, 284, 295), (298, 285, 286, 299), (304, 287, 288, 305), (287, 284, 283, 288), (282, 286, 285, 283), (290, 297, 296, 291), (302, 290, 289, 301), (33, 283, 285, 27), (395, 310, 311, 391), (394, 316, 317, 393), (312, 322, 318, 319), (313, 323, 308, 309), (307, 306, 322, 312), (390, 320, 316, 394), (314, 315, 323, 313), (392, 321, 310, 395), (111, 19, 317, 316), (126, 2, 311, 310), (8, 12, 499, 498), (0, 111, 316, 320), (17, 109, 495, 527), (53, 17, 319, 318), (15, 52, 315, 314), (108, 4, 363, 362), (397, 329, 330, 396), (406, 335, 336, 407), (325, 328, 337, 324), (332, 333, 334, 331), (324, 337, 333, 332), (331, 334, 326, 327), (396, 330, 339, 398), (327, 326, 338, 340), (1, 34, 331, 327), (3, 128, 500, 516), (30, 0, 330, 329), (352, 376, 506, 505), (306, 307, 340, 338), (309, 355, 494, 493), (390, 306, 338, 398), (54, 57, 334, 333), (409, 344, 341, 408), (399, 342, 354, 401), (399, 349, 350, 400), (347, 348, 353, 346), (343, 342, 351, 345), (345, 351, 348, 347), (346, 353, 49, 352), (342, 343, 355, 354), (2, 35, 350, 349), (55, 59, 353, 348), (6, 127, 370, 359), (332, 331, 534, 535), (369, 365, 522, 523), (309, 308, 354, 355), (40, 6, 341, 344), (391, 311, 356, 401), (410, 358, 381, 418), (415, 362, 363, 411), (413, 366, 367, 412), (416, 370, 366, 413), (412, 367, 372, 414), (365, 368, 374, 364), (50, 377, 371, 369), (369, 371, 368, 365), (373, 379, 360, 361), (364, 374, 379, 373), (414, 372, 362, 415), (357, 358, 377, 50), (410, 359, 370, 416), (411, 363, 380, 417), (361, 360, 378, 375), (358, 357, 376, 381), (4, 335, 380, 363), (127, 14, 366, 370), (12, 125, 491, 499), (14, 10, 367, 366), (308, 391, 401, 354), (342, 399, 400, 351), (349, 399, 401, 356), (320, 390, 398, 339), (326, 396, 398, 338), (334, 397, 396, 326), (315, 392, 395, 323), (306, 390, 394, 322), (322, 394, 393, 318), (323, 395, 391, 308), (30, 387, 389, 185), (56, 386, 388, 175), (52, 384, 392, 315), (35, 386, 400, 350), (19, 385, 393, 317), (57, 387, 397, 334), (51, 383, 384, 52), (53, 385, 383, 51), (360, 411, 417, 378), (358, 410, 416, 377), (374, 414, 415, 379), (368, 412, 414, 374), (377, 416, 413, 371), (371, 413, 412, 368), (379, 415, 411, 360), (359, 410, 418, 382), (353, 409, 408, 49), (328, 406, 407, 337), (58, 402, 405, 181), (40, 403, 404, 176), (49, 408, 418, 381), (335, 406, 417, 380), (59, 403, 409, 353), (45, 402, 407, 336), (448, 445, 469, 472), (174, 175, 444, 428), (442, 439, 463, 466), (465, 461, 459, 473, 471, 455, 453, 467), (436, 433, 457, 460), (184, 182, 422, 423), (388, 179, 438, 440), (405, 180, 426, 424), (181, 405, 424, 425), (447, 431, 456, 470), (182, 181, 425, 422), (441, 437, 462, 464), (180, 183, 421, 426), (389, 184, 423, 419), (429, 443, 468, 452), (435, 449, 474, 458), (185, 389, 419, 420), (419, 423, 484, 475), (421, 420, 478, 480), (489, 479, 477, 476, 483, 482, 487, 486), (404, 178, 432, 446), (426, 421, 480, 490), (178, 174, 428, 432), (422, 425, 488, 481), (179, 177, 434, 438), (424, 426, 490, 485), (175, 388, 440, 444), (425, 424, 485, 488), (176, 404, 446, 450), (423, 422, 481, 484), (177, 176, 450, 434), (427, 428, 429), (430, 431, 432), (433, 434, 435), (436, 437, 438), (439, 440, 441), (442, 443, 444), (445, 446, 447), (448, 449, 450), (451, 452, 453), (454, 455, 456), (457, 458, 459), (460, 461, 462), (463, 464, 465), (466, 467, 468), (469, 470, 471), (472, 473, 474), (427, 430, 432, 428), (433, 436, 438, 434), (439, 442, 444, 440), (445, 448, 450, 446), (449, 435, 434, 450), (443, 429, 428, 444), (437, 441, 440, 438), (431, 447, 446, 432), (453, 455, 454, 451), (459, 461, 460, 457), (465, 467, 466, 463), (471, 473, 472, 469), (473, 459, 458, 474), (467, 453, 452, 468), (461, 465, 464, 462), (455, 471, 470, 456), (436, 460, 462, 437), (463, 439, 441, 464), (442, 466, 468, 443), (451, 427, 429, 452), (430, 454, 456, 431), (469, 445, 447, 470), (435, 458, 457, 433), (474, 449, 448, 472), (430, 427, 451, 454), (476, 477, 478, 475), (477, 479, 480, 478), (482, 483, 484, 481), (486, 487, 488, 485), (487, 482, 481, 488), (479, 489, 490, 480), (483, 476, 475, 484), (489, 486, 485, 490), (420, 419, 475, 478), (493, 494, 540, 539), (508, 514, 560, 554), (521, 520, 566, 567), (527, 495, 541, 573), (491, 492, 538, 537), (501, 532, 578, 547), (514, 513, 559, 560), (523, 522, 568, 569), (526, 515, 561, 572), (533, 527, 573, 579), (511, 512, 558, 557), (522, 521, 567, 568), (531, 493, 539, 577), (510, 511, 557, 556), (530, 529, 575, 576), (525, 509, 555, 571), (528, 533, 579, 574), (509, 510, 556, 555), (7, 352, 505, 492), (44, 22, 510, 509), (375, 325, 515, 526), (347, 346, 525, 536), (128, 15, 501, 500), (1, 327, 524, 496), (373, 361, 503, 520), (361, 375, 526, 503), (357, 50, 529, 530), (22, 29, 511, 510), (355, 343, 517, 494), (345, 347, 536, 512), (307, 312, 528, 519), (15, 314, 532, 501), (346, 44, 509, 525), (109, 1, 496, 495), (376, 357, 530, 506), (314, 313, 531, 532), (18, 8, 498, 497), (325, 5, 502, 515), (39, 324, 513, 514), (365, 364, 521, 522), (50, 369, 523, 529), (313, 309, 493, 531), (110, 18, 497, 504), (331, 34, 507, 534), (125, 7, 492, 491), (20, 39, 514, 508), (561, 548, 549, 572), (538, 551, 552, 576), (550, 543, 567, 566), (545, 537, 575, 569), (562, 539, 540, 563), (543, 544, 568, 567), (573, 541, 574, 579), (544, 545, 569, 568), (565, 542, 570, 564), (541, 542, 565, 574), (546, 547, 578, 577), (562, 546, 577, 539), (554, 560, 559, 581), (553, 554, 581, 580), (537, 538, 576, 575), (555, 556, 582, 571), (556, 557, 558, 582), (548, 550, 566, 549), (502, 504, 550, 548), (503, 526, 572, 549), (515, 502, 548, 561), (535, 534, 580, 581), (495, 496, 542, 541), (506, 530, 576, 552), (517, 516, 562, 563), (513, 535, 581, 559), (497, 498, 544, 543), (499, 491, 537, 545), (520, 503, 549, 566), (518, 519, 565, 564), (524, 518, 564, 570), (498, 499, 545, 544), (516, 500, 546, 562), (529, 523, 569, 575), (534, 507, 553, 580), (500, 501, 547, 546), (492, 505, 551, 538), (536, 525, 571, 582), (504, 497, 543, 550), (512, 536, 582, 558), (505, 506, 552, 551), (519, 528, 574, 565), (494, 517, 563, 540), (507, 508, 554, 553), (532, 531, 577, 578), (496, 524, 570, 542), (585, 590, 608, 602), (588, 587, 606, 600), (589, 584, 605, 599), (592, 591, 601, 598), (594, 593, 604, 597), (595, 594, 597, 607), (584, 583, 603, 605), (587, 589, 599, 606), (583, 592, 598, 603), (586, 585, 602, 596), (593, 586, 596, 604), (590, 588, 600, 608), (148, 161, 620, 621), (210, 209, 600, 606), (588, 590, 633, 632), (221, 220, 602, 608), (161, 160, 619, 620), (158, 591, 625, 617), (589, 587, 631, 626), (208, 207, 599, 605), (158, 214, 601, 591), (159, 158, 617, 618), (206, 203, 603, 598), (214, 206, 598, 601), (220, 202, 596, 602), (155, 143, 610, 615), (614, 613, 631, 632), (621, 620, 622, 634), (620, 619, 623, 622), (618, 617, 625, 624), (615, 610, 627, 626), (609, 618, 624, 628), (613, 615, 626, 631), (611, 616, 633, 629), (610, 609, 628, 627), (619, 612, 630, 623), (616, 614, 632, 633), (612, 611, 629, 630), (594, 595, 634, 622), (152, 155, 615, 613), (595, 148, 621, 634), (583, 584, 627, 628), (146, 156, 616, 611), (143, 142, 609, 610), (160, 147, 612, 619), (592, 583, 628, 624), (156, 153, 614, 616), (585, 586, 630, 629), (586, 593, 623, 630), (587, 588, 632, 631), (584, 589, 626, 627), (147, 146, 611, 612)])
me_cube.polygons.foreach_set('material_index', [3, 3, 0, 3, 3, 2, 0, 3, 1, 3, 2, 0, 1, 1, 0, 3, 3, 4, 4, 2, 4, 2, 4, 4, 3, 4, 4, 4, 2, 2, 0, 3, 0, 0, 0, 4, 4, 4, 4, 1, 1, 1, 1, 1, 1, 1, 1, 1, 1, 1, 1, 3, 3, 0, 3, 0, 0, 0, 0, 2, 3, 3, 2, 0, 3, 0, 0, 1, 1, 1, 1, 1, 1, 1, 1, 1, 1, 1, 1, 1, 1, 1, 1, 1, 1, 1, 1, 1, 1, 1, 1, 1, 1, 1, 1, 1, 1, 1, 1, 1, 1, 1, 1, 1, 1, 1, 1, 1, 1, 1, 1, 1, 3, 3, 1, 1, 4, 0, 4, 4, 2, 0, 4, 3, 1, 1, 1, 1, 1, 1, 1, 3, 3, 1, 1, 4, 0, 4, 4, 0, 3, 0, 4, 1, 1, 1, 1, 1, 1, 1, 1, 1, 1, 1, 1, 1, 1, 1, 1, 1, 1, 1, 1, 1, 1, 1, 1, 1, 1, 1, 1, 1, 1, 1, 1, 1, 1, 1, 1, 1, 1, 1, 1, 3, 3, 3, 3, 3, 3, 3, 3, 3, 3, 3, 3, 3, 2, 2, 2, 2, 2, 2, 2, 2, 2, 2, 2, 2, 2, 2, 2, 2, 1, 4, 4, 4, 4, 4, 4, 1, 5, 5, 1, 4, 5, 1, 5, 4, 1, 4, 5, 1, 1, 1, 1, 1, 1, 1, 1, 1, 1, 1, 1, 1, 1, 1, 1, 1, 1, 1, 1, 1, 1, 1, 1, 1, 1, 1, 1, 1, 1, 1, 1, 1, 1, 1, 1, 1, 1, 1, 1, 1, 1, 1, 1, 1, 1, 1, 1, 1, 1, 1, 1, 1, 1, 1, 1, 1, 1, 1, 1, 1, 1, 1, 1, 1, 1, 1, 1, 1, 1, 1, 1, 1, 1, 1, 1, 1, 1, 1, 3, 3, 3, 3, 3, 3, 3, 3, 3, 3, 0, 3, 0, 3, 3, 3, 3, 3, 3, 3, 3, 3, 3, 3, 0, 0, 3, 3, 3, 3, 3, 3, 3, 3, 3, 3, 3, 3, 3, 3, 3, 3, 3, 3, 3, 3, 3, 3, 3, 3, 3, 3, 3, 3, 3, 3, 3, 3, 3, 3, 3, 3, 3, 3, 3, 3, 0, 3, 3, 3, 3, 3, 3, 3, 3, 3, 3, 3, 3, 3, 3, 0, 3, 0, 2, 2, 3, 3, 3, 3, 3, 3, 3, 3, 3, 3, 3, 3, 3, 3, 3, 0, 1, 3, 1, 1, 1, 3, 3, 3, 3, 1, 3, 1, 3, 3, 1, 1, 3, 1, 1, 1, 3, 1, 3, 1, 3, 1, 3, 1, 3, 1, 3, 3, 3, 3, 3, 3, 3, 3, 3, 1, 1, 1, 1, 1, 1, 1, 1, 3, 3, 3, 3, 3, 3, 3, 3, 1, 1, 1, 1, 1, 1, 1, 1, 1, 1, 1, 1, 1, 1, 1, 1, 1, 1, 1, 1, 1, 1, 1, 1, 1, 1, 3, 2, 3, 0, 0, 3, 0, 3, 3, 3, 0, 3, 3, 2, 3, 0, 3, 2, 0, 2, 3, 3, 0, 0, 3, 3, 3, 2, 3, 3, 3, 3, 0, 0, 3, 3, 0, 0, 0, 3, 3, 3, 0, 0, 0, 2, 3, 3, 3, 3, 3, 3, 3, 3, 3, 3, 3, 3, 3, 3, 3, 3, 3, 3, 0, 3, 0, 3, 0, 3, 0, 3, 3, 3, 3, 3, 3, 3, 0, 3, 0, 0, 0, 3, 3, 3, 3, 3, 3, 2, 3, 0, 5, 5, 5, 5, 5, 5, 5, 5, 5, 5, 5, 5, 5, 1, 5, 1, 5, 5, 5, 1, 5, 5, 1, 1, 1, 4, 5, 5, 5, 5, 5, 5, 5, 5, 5, 5, 5, 5, 5, 4, 5, 5, 5, 5, 5, 5, 4, 5, 5, 5, 5, 5])
_uv = me_cube.uv_layers.new(name='UVMap')
_uv.uv.foreach_set('vector', [0.375, 0.5312, 0.375, 0.5625, 0.375, 0.5625, 0.375, 0.5312, 0.375, 1.0, 0.5137, 1.0, 0.5137, 1.0, 0.375, 1.0, 0.3125, 0.7188, 0.375, 0.7188, 0.375, 0.75, 0.3125, 0.75, 0.625, 0.6875, 0.625, 0.7188, 0.625, 0.7188, 0.625, 0.6875, 0.5694, 0.3125, 0.5137, 0.3125, 0.5137, 0.3125, 0.5694, 0.3125, 0.5694, 0.5625, 0.625, 0.5625, 0.625, 0.625, 0.5694, 0.625, 0.3125, 0.5625, 0.375, 0.5625, 0.375, 0.625, 0.3125, 0.625, 0.375, 0.3125, 0.375, 0.375, 0.375, 0.375, 0.375, 0.3125, 0.7643, 0.6482, 0.7982, 0.6482, 0.7982, 0.6643, 0.7643, 0.6643, 0.375, 0.1875, 0.375, 0.2188, 0.375, 0.2188, 0.375, 0.1875, 0.5694, 0.625, 0.625, 0.625, 0.625, 0.6875, 0.5694, 0.6875, 0.3125, 0.625, 0.375, 0.625, 0.375, 0.6875, 0.3125, 0.6875, 0.75, 0.692, 0.8173, 0.6922, 0.8125, 0.7188, 0.75, 0.7188, 0.8125, 0.7188, 0.875, 0.7188, 0.875, 0.75, 0.8125, 0.75, 0.3125, 0.5312, 0.375, 0.5312, 0.375, 0.5625, 0.3125, 0.5625, 0.5694, 0.9375, 0.625, 0.9375, 0.625, 0.9375, 0.5694, 0.9375, 0.375, 0.5, 0.375, 0.5, 0.375, 0.5, 0.375, 0.5, 0.625, 0.6875, 0.625, 0.625, 0.625, 0.625, 0.625, 0.6875, 0.625, 1.0, 0.625, 0.9375, 0.625, 0.9375, 0.625, 1.0, 0.1875, 0.625, 0.25, 0.625, 0.25, 0.6875, 0.1875, 0.6875, 0.625, 0.1875, 0.625, 0.125, 0.625, 0.125, 0.625, 0.1875, 0.1875, 0.5625, 0.25, 0.5625, 0.25, 0.625, 0.1875, 0.625, 0.625, 0.625, 0.625, 0.5625, 0.625, 0.5625, 0.625, 0.625, 0.625, 0.5312, 0.625, 0.5, 0.625, 0.5, 0.625, 0.5312, 0.625, 0.75, 0.625, 0.75, 0.625, 0.75, 0.625, 0.75, 0.625, 0.03125, 0.625, 0.0, 0.625, 0.0, 0.625, 0.03125, 0.6875, 0.5, 0.75, 0.5, 0.75, 0.5, 0.6875, 0.5, 0.625, 0.7188, 0.625, 0.6875, 0.625, 0.6875, 0.625, 0.7188, 0.25, 0.625, 0.3125, 0.625, 0.3125, 0.6875, 0.25, 0.6875, 0.25, 0.5625, 0.3125, 0.5625, 0.3125, 0.625, 0.25, 0.625, 0.125, 0.7188, 0.1875, 0.7188, 0.1875, 0.75, 0.125, 0.75, 0.625, 0.5, 0.625, 0.5, 0.625, 0.5, 0.625, 0.5, 0.125, 0.5625, 0.1875, 0.5625, 0.1875, 0.625, 0.125, 0.625, 0.125, 0.625, 0.1875, 0.625, 0.1875, 0.6875, 0.125, 0.6875, 0.125, 0.5312, 0.1875, 0.5312, 0.1875, 0.5625, 0.125, 0.5625, 0.625, 0.5, 0.625, 0.4375, 0.625, 0.4375, 0.625, 0.5, 0.75, 0.5, 0.8125, 0.5, 0.8125, 0.5, 0.75, 0.5, 0.8125, 0.75, 0.75, 0.75, 0.75, 0.75, 0.8125, 0.75, 0.625, 0.8125, 0.625, 0.75, 0.625, 0.75, 0.625, 0.8125, 0.375, 0.3125, 0.375, 0.375, 0.375, 0.375, 0.375, 0.3125, 0.25, 0.6875, 0.3125, 0.6875, 0.3125, 0.6875, 0.25, 0.6875, 0.3125, 0.5312, 0.3125, 0.5625, 0.3125, 0.5625, 0.3125, 0.5312, 0.1875, 0.7188, 0.1875, 0.6875, 0.1875, 0.6875, 0.1875, 0.7188, 0.1875, 0.5312, 0.1875, 0.5, 0.1875, 0.5, 0.1875, 0.5312, 0.375, 0.8125, 0.375, 0.875, 0.375, 0.875, 0.375, 0.8125, 0.1875, 0.6875, 0.25, 0.6875, 0.25, 0.6875, 0.1875, 0.6875, 0.25, 0.5625, 0.1875, 0.5625, 0.1875, 0.5625, 0.25, 0.5625, 0.3125, 0.7188, 0.3125, 0.75, 0.3125, 0.75, 0.3125, 0.7188, 0.3125, 0.5625, 0.25, 0.5625, 0.25, 0.5625, 0.3125, 0.5625, 0.375, 0.875, 0.375, 0.9375, 0.375, 0.9375, 0.375, 0.875, 0.375, 0.375, 0.375, 0.4375, 0.375, 0.4375, 0.375, 0.375, 0.375, 0.5625, 0.375, 0.5625, 0.375, 0.5625, 0.375, 0.5625, 0.5137, 0.3125, 0.5137, 0.375, 0.5137, 0.375, 0.5137, 0.3125, 0.5694, 0.4375, 0.625, 0.4375, 0.625, 0.4375, 0.5694, 0.4375, 0.5137, 0.8125, 0.5137, 0.875, 0.5137, 0.875, 0.5137, 0.8125, 0.3125, 0.75, 0.375, 0.75, 0.375, 0.75, 0.3125, 0.75, 0.625, 0.25, 0.625, 0.3125, 0.625, 0.3125, 0.625, 0.25, 0.375, 0.75, 0.375, 0.75, 0.375, 0.75, 0.375, 0.75, 0.125, 0.5, 0.125, 0.5312, 0.125, 0.5312, 0.125, 0.5, 0.375, 0.625, 0.5137, 0.625, 0.5137, 0.6875, 0.375, 0.6875, 0.5694, 0.25, 0.5137, 0.25, 0.5137, 0.25, 0.5694, 0.25, 0.625, 0.1875, 0.625, 0.2188, 0.625, 0.2188, 0.625, 0.1875, 0.375, 0.5625, 0.5137, 0.5625, 0.5137, 0.625, 0.375, 0.625, 0.1875, 0.5, 0.125, 0.5, 0.125, 0.5, 0.1875, 0.5, 0.5694, 0.5625, 0.5137, 0.5625, 0.5137, 0.5625, 0.5694, 0.5625, 0.3125, 0.75, 0.3125, 0.75, 0.3125, 0.75, 0.3125, 0.75, 0.125, 0.75, 0.1875, 0.75, 0.1875, 0.75, 0.125, 0.75, 0.3125, 0.5312, 0.3125, 0.5625, 0.3125, 0.5625, 0.3125, 0.5312, 0.375, 0.375, 0.375, 0.4375, 0.375, 0.4375, 0.375, 0.375, 0.25, 0.5625, 0.1875, 0.5625, 0.1875, 0.5625, 0.25, 0.5625, 0.1875, 0.5312, 0.1875, 0.5, 0.1875, 0.5, 0.1875, 0.5312, 0.375, 0.3125, 0.375, 0.375, 0.375, 0.375, 0.375, 0.3125, 0.3125, 0.5625, 0.25, 0.5625, 0.25, 0.5625, 0.3125, 0.5625, 0.3125, 0.7188, 0.3125, 0.75, 0.3125, 0.75, 0.3125, 0.7188, 0.375, 0.8125, 0.375, 0.875, 0.375, 0.875, 0.375, 0.8125, 0.25, 0.6875, 0.3125, 0.6875, 0.3125, 0.6875, 0.25, 0.6875, 0.375, 0.875, 0.375, 0.9375, 0.375, 0.9375, 0.375, 0.875, 0.1875, 0.6875, 0.25, 0.6875, 0.25, 0.6875, 0.1875, 0.6875, 0.1875, 0.7188, 0.1875, 0.6875, 0.1875, 0.6875, 0.1875, 0.7188, 0.3125, 0.5312, 0.2812, 0.4375, 0.375, 0.3125, 0.375, 0.375, 0.3125, 0.5, 0.375, 0.8125, 0.375, 0.875, 0.375, 0.875, 0.375, 0.8125, 0.1875, 0.7188, 0.1875, 0.6875, 0.25, 0.6875, 0.3125, 0.6875, 0.3438, 0.75, 0.375, 0.375, 0.375, 0.4375, 0.375, 0.4375, 0.375, 0.375, 0.1875, 0.5312, 0.1875, 0.5, 0.1875, 0.5, 0.1875, 0.5312, 0.375, 0.375, 0.375, 0.4375, 0.375, 0.4375, 0.375, 0.375, 0.3125, 0.5312, 0.3125, 0.5625, 0.3125, 0.5625, 0.3125, 0.5312, 0.375, 0.3125, 0.375, 0.375, 0.375, 0.375, 0.375, 0.3125, 0.25, 0.6875, 0.3125, 0.6875, 0.3125, 0.6875, 0.25, 0.6875, 0.3125, 0.5312, 0.3125, 0.5625, 0.3125, 0.5625, 0.3125, 0.5312, 0.25, 0.5625, 0.1875, 0.5625, 0.1875, 0.5625, 0.25, 0.5625, 0.1875, 0.7188, 0.1875, 0.6875, 0.1875, 0.6875, 0.1875, 0.7188, 0.1875, 0.6875, 0.25, 0.6875, 0.25, 0.6875, 0.1875, 0.6875, 0.3125, 0.7188, 0.3125, 0.75, 0.3125, 0.75, 0.3125, 0.7188, 0.3125, 0.7188, 0.3125, 0.75, 0.3125, 0.75, 0.3125, 0.7188, 0.375, 0.875, 0.375, 0.9375, 0.375, 0.9375, 0.375, 0.875, 0.3125, 0.5625, 0.25, 0.5625, 0.25, 0.5625, 0.3125, 0.5625, 0.375, 0.3125, 0.375, 0.375, 0.375, 0.375, 0.375, 0.3125, 0.25, 0.6875, 0.3125, 0.6875, 0.3125, 0.6875, 0.25, 0.6875, 0.3125, 0.5625, 0.25, 0.5625, 0.25, 0.5625, 0.3125, 0.5625, 0.1875, 0.7188, 0.1875, 0.6875, 0.1875, 0.6875, 0.1875, 0.7188, 0.1875, 0.6875, 0.25, 0.6875, 0.25, 0.6875, 0.1875, 0.6875, 0.1875, 0.5312, 0.1875, 0.5, 0.1875, 0.5, 0.1875, 0.5312, 0.375, 0.875, 0.375, 0.9375, 0.375, 0.9375, 0.375, 0.875, 0.375, 0.8125, 0.375, 0.875, 0.375, 0.875, 0.375, 0.8125, 0.25, 0.5625, 0.1875, 0.5625, 0.1875, 0.5625, 0.25, 0.5625, 0.1875, 0.5625, 0.1875, 0.5312, 0.1875, 0.5312, 0.1875, 0.5625, 0.3125, 0.5, 0.3125, 0.5312, 0.3125, 0.5312, 0.3125, 0.5, 0.3125, 0.5, 0.3125, 0.5312, 0.3125, 0.5312, 0.3125, 0.5, 0.1875, 0.5625, 0.1875, 0.5312, 0.1875, 0.5312, 0.1875, 0.5625, 0.3125, 0.5625, 0.25, 0.5625, 0.1875, 0.5625, 0.2812, 0.4375, 0.3125, 0.5312, 0.1875, 0.5625, 0.1875, 0.5312, 0.1875, 0.5312, 0.1875, 0.5625, 0.3125, 0.5, 0.3125, 0.5312, 0.3125, 0.5312, 0.3125, 0.5, 0.625, 0.125, 0.625, 0.1875, 0.625, 0.1875, 0.625, 0.125, 0.5694, 0.8125, 0.5137, 0.8125, 0.5137, 0.8125, 0.5694, 0.8125, 0.1875, 0.5625, 0.1875, 0.5312, 0.1875, 0.5312, 0.1875, 0.5625, 0.3125, 0.5, 0.3125, 0.5312, 0.3125, 0.5312, 0.3125, 0.5, 0.625, 0.2188, 0.625, 0.1875, 0.625, 0.1875, 0.625, 0.2188, 0.125, 0.5, 0.1875, 0.5, 0.1875, 0.5312, 0.125, 0.5312, 0.625, 0.25, 0.625, 0.2188, 0.625, 0.2188, 0.625, 0.25, 0.625, 0.5625, 0.625, 0.5312, 0.625, 0.5312, 0.625, 0.5625, 0.375, 0.4375, 0.375, 0.375, 0.375, 0.375, 0.375, 0.4375, 0.3125, 0.5, 0.375, 0.5, 0.375, 0.5312, 0.3125, 0.5312, 0.75, 0.75, 0.6875, 0.75, 0.6875, 0.75, 0.75, 0.75, 0.5694, 1.0, 0.625, 1.0, 0.625, 1.0, 0.5694, 1.0, 0.1875, 0.75, 0.1875, 0.7188, 0.1875, 0.7188, 0.1875, 0.75, 0.3125, 0.6875, 0.3125, 0.7188, 0.3125, 0.7188, 0.3125, 0.6875, 0.3125, 0.6875, 0.3125, 0.7188, 0.3125, 0.7188, 0.3125, 0.6875, 0.1875, 0.75, 0.1875, 0.7188, 0.1875, 0.7188, 0.1875, 0.75, 0.1875, 0.75, 0.1875, 0.7188, 0.3438, 0.75, 0.375, 0.8125, 0.375, 0.875, 0.1875, 0.75, 0.1875, 0.7188, 0.1875, 0.7188, 0.1875, 0.75, 0.3125, 0.6875, 0.3125, 0.7188, 0.3125, 0.7188, 0.3125, 0.6875, 0.375, 0.5, 0.375, 0.5, 0.375, 0.5, 0.375, 0.5, 0.5137, 0.25, 0.375, 0.25, 0.375, 0.25, 0.5137, 0.25, 0.3125, 0.6875, 0.3125, 0.7188, 0.3125, 0.7188, 0.3125, 0.6875, 0.1875, 0.75, 0.1875, 0.7188, 0.1875, 0.7188, 0.1875, 0.75, 0.625, 0.0625, 0.625, 0.03125, 0.625, 0.03125, 0.625, 0.0625, 0.125, 0.6875, 0.1875, 0.6875, 0.1875, 0.7188, 0.125, 0.7188, 0.625, 0.75, 0.625, 0.7188, 0.625, 0.7188, 0.625, 0.75, 0.625, 0.3125, 0.625, 0.25, 0.625, 0.25, 0.625, 0.3125, 0.625, 1.0, 0.625, 1.0, 0.625, 1.0, 0.625, 1.0, 0.5694, 0.6875, 0.625, 0.6875, 0.625, 0.6875, 0.5694, 0.6875, 0.3125, 0.6875, 0.375, 0.6875, 0.375, 0.7188, 0.3125, 0.7188, 0.625, 0.125, 0.625, 0.0625, 0.625, 0.0625, 0.625, 0.125, 0.625, 0.1875, 0.625, 0.125, 0.625, 0.125, 0.625, 0.1875, 0.625, 0.3125, 0.625, 0.25, 0.625, 0.25, 0.625, 0.3125, 0.625, 0.25, 0.625, 0.2188, 0.625, 0.2188, 0.625, 0.25, 0.8125, 0.75, 0.75, 0.75, 0.75, 0.75, 0.8125, 0.75, 0.625, 0.75, 0.625, 0.7188, 0.625, 0.7188, 0.625, 0.75, 0.625, 0.0625, 0.625, 0.03125, 0.625, 0.03125, 0.625, 0.0625, 0.625, 1.0, 0.625, 0.9375, 0.625, 0.9375, 0.625, 1.0, 0.6875, 0.5, 0.75, 0.5, 0.75, 0.5, 0.6875, 0.5, 0.625, 0.6875, 0.625, 0.625, 0.625, 0.625, 0.625, 0.6875, 0.75, 0.5, 0.8125, 0.5, 0.8125, 0.5, 0.75, 0.5, 0.75, 0.75, 0.6875, 0.75, 0.6875, 0.75, 0.75, 0.75, 0.625, 0.03125, 0.625, 0.0, 0.625, 0.0, 0.625, 0.03125, 0.625, 0.125, 0.625, 0.0625, 0.625, 0.0625, 0.625, 0.125, 0.625, 0.7188, 0.625, 0.6875, 0.625, 0.6875, 0.625, 0.7188, 0.625, 0.625, 0.625, 0.5625, 0.625, 0.5625, 0.625, 0.625, 0.625, 0.5312, 0.625, 0.5, 0.625, 0.5, 0.625, 0.5312, 0.625, 0.8125, 0.625, 0.75, 0.625, 0.75, 0.625, 0.8125, 0.625, 0.5625, 0.625, 0.5312, 0.625, 0.5312, 0.625, 0.5625, 0.625, 0.5, 0.625, 0.4375, 0.625, 0.4375, 0.625, 0.5, 0.625, 0.2188, 0.625, 0.1875, 0.625, 0.1875, 0.625, 0.2188, 0.7643, 0.5857, 0.7982, 0.5857, 0.7982, 0.6018, 0.7643, 0.6018, 0.7018, 0.5857, 0.7357, 0.5857, 0.7357, 0.6018, 0.7018, 0.6018, 0.625, 0.6875, 0.6856, 0.6906, 0.6875, 0.7188, 0.625, 0.7188, 0.6875, 0.7188, 0.75, 0.7188, 0.75, 0.75, 0.6875, 0.75, 0.625, 0.7188, 0.6875, 0.7188, 0.6875, 0.75, 0.625, 0.75, 0.7018, 0.6482, 0.7357, 0.6482, 0.7357, 0.6643, 0.7018, 0.6643, 0.625, 0.5625, 0.6839, 0.5526, 0.6839, 0.625, 0.625, 0.625, 0.6875, 0.5312, 0.75, 0.5312, 0.75, 0.558, 0.6827, 0.5578, 0.8125, 0.5312, 0.875, 0.5312, 0.875, 0.5625, 0.8144, 0.5594, 0.8161, 0.5526, 0.875, 0.5625, 0.875, 0.625, 0.8161, 0.625, 0.8161, 0.625, 0.875, 0.625, 0.875, 0.6875, 0.8161, 0.6974, 0.75, 0.7188, 0.8125, 0.7188, 0.8125, 0.75, 0.75, 0.75, 0.75, 0.5, 0.8125, 0.5, 0.8125, 0.5312, 0.75, 0.5312, 0.625, 0.5, 0.6875, 0.5, 0.6875, 0.5312, 0.625, 0.5312, 0.6875, 0.5, 0.75, 0.5, 0.75, 0.5312, 0.6875, 0.5312, 0.8125, 0.5, 0.875, 0.5, 0.875, 0.5312, 0.8125, 0.5312, 0.8144, 0.6906, 0.875, 0.6875, 0.875, 0.7188, 0.8125, 0.7188, 0.6827, 0.6922, 0.75, 0.692, 0.75, 0.7188, 0.6875, 0.7188, 0.625, 0.5312, 0.6875, 0.5312, 0.6856, 0.5594, 0.625, 0.5625, 0.75, 0.5312, 0.8125, 0.5312, 0.8173, 0.5578, 0.75, 0.558, 0.5137, 0.9375, 0.5137, 0.875, 0.5137, 0.875, 0.5137, 0.9375, 0.6875, 0.75, 0.75, 0.75, 0.75, 0.75, 0.6875, 0.75, 0.5694, 0.8125, 0.625, 0.8125, 0.625, 0.8125, 0.5694, 0.8125, 0.5694, 0.9375, 0.5137, 0.9375, 0.5137, 0.9375, 0.5694, 0.9375, 0.75, 0.75, 0.8125, 0.75, 0.8125, 0.75, 0.75, 0.75, 0.5137, 0.875, 0.5137, 0.8125, 0.5137, 0.8125, 0.5137, 0.875, 0.5694, 0.4375, 0.5137, 0.4375, 0.5137, 0.4375, 0.5694, 0.4375, 0.75, 0.5, 0.6875, 0.5, 0.6875, 0.5, 0.75, 0.5, 0.5137, 0.4375, 0.5137, 0.375, 0.5137, 0.375, 0.5137, 0.4375, 0.5694, 0.3125, 0.625, 0.3125, 0.625, 0.3125, 0.5694, 0.3125, 0.5137, 0.375, 0.5137, 0.3125, 0.5137, 0.3125, 0.5137, 0.375, 0.8125, 0.5, 0.75, 0.5, 0.75, 0.5, 0.8125, 0.5, 0.75, 0.5, 0.6875, 0.5, 0.6875, 0.5, 0.75, 0.5, 0.3125, 0.5, 0.3125, 0.5312, 0.3125, 0.5312, 0.3125, 0.5, 0.1875, 0.5625, 0.1875, 0.5312, 0.1875, 0.5312, 0.1875, 0.5625, 0.3125, 0.5625, 0.25, 0.5625, 0.25, 0.5625, 0.3125, 0.5625, 0.375, 0.3125, 0.375, 0.375, 0.375, 0.375, 0.375, 0.3125, 0.1875, 0.5312, 0.1875, 0.5, 0.1875, 0.5, 0.1875, 0.5312, 0.25, 0.5625, 0.1875, 0.5625, 0.1875, 0.5625, 0.25, 0.5625, 0.375, 0.375, 0.375, 0.4375, 0.375, 0.4375, 0.375, 0.375, 0.3125, 0.5312, 0.3125, 0.5625, 0.3125, 0.5625, 0.3125, 0.5312, 0.3125, 0.6875, 0.3125, 0.7188, 0.3125, 0.7188, 0.3125, 0.6875, 0.1875, 0.75, 0.1875, 0.7188, 0.1875, 0.7188, 0.1875, 0.75, 0.1875, 0.7188, 0.1875, 0.6875, 0.1875, 0.6875, 0.1875, 0.7188, 0.1875, 0.6875, 0.25, 0.6875, 0.25, 0.6875, 0.1875, 0.6875, 0.375, 0.875, 0.375, 0.9375, 0.375, 0.9375, 0.375, 0.875, 0.25, 0.6875, 0.3125, 0.6875, 0.3125, 0.6875, 0.25, 0.6875, 0.375, 0.8125, 0.375, 0.875, 0.375, 0.875, 0.375, 0.8125, 0.3125, 0.7188, 0.3125, 0.75, 0.3125, 0.75, 0.3125, 0.7188, 0.625, 0.03125, 0.625, 0.0625, 0.625, 0.0625, 0.625, 0.03125, 0.625, 0.5, 0.625, 0.4375, 0.625, 0.4375, 0.625, 0.5, 0.625, 0.5625, 0.625, 0.5312, 0.625, 0.5312, 0.625, 0.5625, 0.625, 0.8125, 0.625, 0.75, 0.625, 0.75, 0.625, 0.8125, 0.625, 0.5312, 0.625, 0.5, 0.625, 0.5, 0.625, 0.5312, 0.625, 0.625, 0.625, 0.5625, 0.625, 0.5625, 0.625, 0.625, 0.625, 0.7188, 0.625, 0.6875, 0.625, 0.6875, 0.625, 0.7188, 0.625, 0.9375, 0.625, 1.0, 0.625, 1.0, 0.625, 0.9375, 0.8125, 0.75, 0.75, 0.75, 0.75, 0.75, 0.8125, 0.75, 0.625, 0.1875, 0.625, 0.2188, 0.625, 0.2188, 0.625, 0.1875, 0.75, 0.5, 0.6875, 0.5, 0.6875, 0.5, 0.75, 0.5, 0.625, 0.6875, 0.625, 0.625, 0.625, 0.625, 0.625, 0.6875, 0.625, 0.4375, 0.625, 0.4375, 0.625, 0.4375, 0.625, 0.4375, 0.625, 0.125, 0.625, 0.1875, 0.625, 0.1875, 0.625, 0.125, 0.8125, 0.5, 0.75, 0.5, 0.75, 0.5, 0.8125, 0.5, 0.625, 0.75, 0.625, 0.7188, 0.625, 0.7188, 0.625, 0.75, 0.625, 0.25, 0.625, 0.3125, 0.625, 0.3125, 0.625, 0.25, 0.625, 0.125, 0.625, 0.0625, 0.625, 0.0625, 0.625, 0.125, 0.6875, 0.75, 0.75, 0.75, 0.75, 0.75, 0.6875, 0.75, 0.8125, 0.5, 0.75, 0.5, 0.75, 0.5, 0.8125, 0.5, 0.8125, 0.75, 0.75, 0.75, 0.75, 0.75, 0.8125, 0.75, 0.75, 0.75, 0.8125, 0.75, 0.8125, 0.75, 0.75, 0.75, 0.625, 0.5625, 0.625, 0.5312, 0.625, 0.5312, 0.625, 0.5625, 0.625, 0.5312, 0.625, 0.5625, 0.625, 0.5625, 0.625, 0.5312, 0.625, 0.75, 0.625, 0.7188, 0.625, 0.7188, 0.625, 0.75, 0.625, 0.7188, 0.625, 0.75, 0.625, 0.75, 0.625, 0.7188, 0.625, 0.5, 0.625, 0.4375, 0.625, 0.4375, 0.625, 0.5, 0.625, 0.4375, 0.625, 0.5, 0.625, 0.5, 0.625, 0.4375, 0.625, 0.0625, 0.625, 0.03125, 0.625, 0.03125, 0.625, 0.0625, 0.625, 0.03125, 0.625, 0.0625, 0.625, 0.0625, 0.625, 0.03125, 0.625, 0.2188, 0.625, 0.1875, 0.625, 0.1875, 0.625, 0.2188, 0.625, 0.1875, 0.625, 0.2188, 0.625, 0.2188, 0.625, 0.1875, 0.625, 1.0, 0.625, 0.9375, 0.625, 0.9375, 0.625, 1.0, 0.625, 0.9375, 0.625, 1.0, 0.625, 1.0, 0.625, 0.9375, 0.6875, 0.5, 0.75, 0.5, 0.75, 0.5, 0.6875, 0.5, 0.75, 0.5, 0.6875, 0.5, 0.6875, 0.5, 0.75, 0.5, 0.625, 0.6875, 0.625, 0.625, 0.625, 0.625, 0.625, 0.6875, 0.625, 0.625, 0.625, 0.6875, 0.625, 0.6875, 0.625, 0.625, 0.75, 0.5, 0.8125, 0.5, 0.8125, 0.5, 0.75, 0.5, 0.8125, 0.5, 0.75, 0.5, 0.75, 0.5, 0.8125, 0.5, 0.625, 0.2188, 0.625, 0.1875, 0.625, 0.1875, 0.625, 0.2188, 0.625, 0.5, 0.625, 0.4375, 0.625, 0.4375, 0.625, 0.5, 0.625, 0.5625, 0.625, 0.5312, 0.625, 0.5312, 0.625, 0.5625, 0.625, 0.8125, 0.625, 0.75, 0.625, 0.75, 0.625, 0.8125, 0.625, 0.5312, 0.625, 0.5, 0.625, 0.5, 0.625, 0.5312, 0.625, 0.625, 0.625, 0.5625, 0.625, 0.5625, 0.625, 0.625, 0.625, 0.7188, 0.625, 0.6875, 0.625, 0.6875, 0.625, 0.7188, 0.625, 0.125, 0.625, 0.0625, 0.625, 0.0625, 0.625, 0.125, 0.625, 0.03125, 0.625, 0.0, 0.625, 0.0, 0.625, 0.03125, 0.75, 0.75, 0.6875, 0.75, 0.6875, 0.75, 0.75, 0.75, 0.75, 0.5, 0.8125, 0.5, 0.8125, 0.5, 0.75, 0.5, 0.625, 0.6875, 0.625, 0.625, 0.625, 0.625, 0.625, 0.6875, 0.6875, 0.5, 0.75, 0.5, 0.75, 0.5, 0.6875, 0.5, 0.625, 1.0, 0.625, 0.9375, 0.625, 0.9375, 0.625, 1.0, 0.625, 0.0625, 0.625, 0.03125, 0.625, 0.03125, 0.625, 0.0625, 0.625, 0.75, 0.625, 0.7188, 0.625, 0.7188, 0.625, 0.75, 0.8125, 0.75, 0.75, 0.75, 0.75, 0.75, 0.8125, 0.75, 0.625, 0.25, 0.625, 0.2188, 0.625, 0.2188, 0.625, 0.25, 0.625, 0.3125, 0.625, 0.25, 0.625, 0.25, 0.625, 0.3125, 0.625, 0.1875, 0.625, 0.125, 0.625, 0.125, 0.625, 0.1875, 0.625, 0.75, 0.625, 0.8125, 0.625, 0.8125, 0.625, 0.75, 0.625, 0.8125, 0.625, 0.75, 0.625, 0.75, 0.625, 0.8125, 0.625, 0.2188, 0.625, 0.25, 0.625, 0.25, 0.625, 0.2188, 0.625, 0.25, 0.625, 0.2188, 0.625, 0.2188, 0.625, 0.25, 0.625, 0.5, 0.625, 0.5312, 0.625, 0.5312, 0.625, 0.5, 0.625, 0.5312, 0.625, 0.5, 0.625, 0.5, 0.625, 0.5312, 0.625, 0.25, 0.625, 0.3125, 0.625, 0.3125, 0.625, 0.25, 0.625, 0.3125, 0.625, 0.25, 0.625, 0.25, 0.625, 0.3125, 0.625, 0.5625, 0.625, 0.625, 0.625, 0.625, 0.625, 0.5625, 0.625, 0.625, 0.625, 0.5625, 0.625, 0.5625, 0.625, 0.625, 0.625, 0.125, 0.625, 0.1875, 0.625, 0.1875, 0.625, 0.125, 0.625, 0.1875, 0.625, 0.125, 0.625, 0.125, 0.625, 0.1875, 0.625, 0.6875, 0.625, 0.7188, 0.625, 0.7188, 0.625, 0.6875, 0.625, 0.7188, 0.625, 0.6875, 0.625, 0.6875, 0.625, 0.7188, 0.625, 0.0625, 0.625, 0.125, 0.625, 0.125, 0.625, 0.0625, 0.625, 0.125, 0.625, 0.0625, 0.625, 0.0625, 0.625, 0.125, 0.625, 0.0, 0.625, 0.03125, 0.625, 0.03125, 0.625, 0.0, 0.625, 0.03125, 0.625, 0.0, 0.625, 0.0, 0.625, 0.03125, 0.6875, 0.75, 0.75, 0.75, 0.75, 0.75, 0.6875, 0.75, 0.75, 0.75, 0.6875, 0.75, 0.6875, 0.75, 0.75, 0.75, 0.7018, 0.6482, 0.6839, 0.625, 0.7018, 0.6018, 0.7982, 0.6018, 0.8161, 0.625, 0.7982, 0.6482, 0.7643, 0.6018, 0.7643, 0.6482, 0.7357, 0.6482, 0.7357, 0.6018, 0.75, 0.692, 0.7357, 0.6643, 0.7643, 0.6643, 0.7643, 0.5857, 0.7357, 0.5857, 0.75, 0.558, 0.7982, 0.5857, 0.7643, 0.5857, 0.75, 0.558, 0.8173, 0.5578, 0.8173, 0.6922, 0.75, 0.692, 0.7643, 0.6643, 0.7982, 0.6643, 0.7982, 0.6482, 0.7643, 0.6482, 0.7643, 0.6018, 0.7982, 0.6018, 0.7643, 0.6482, 0.7643, 0.6643, 0.7357, 0.6643, 0.7357, 0.6482, 0.7643, 0.5857, 0.7643, 0.6018, 0.7357, 0.6018, 0.7357, 0.5857, 0.7357, 0.6482, 0.7018, 0.6482, 0.7018, 0.6018, 0.7357, 0.6018, 0.75, 0.692, 0.6827, 0.6922, 0.7018, 0.6643, 0.7357, 0.6643, 0.7357, 0.5857, 0.7018, 0.5857, 0.6827, 0.5578, 0.75, 0.558, 0.7018, 0.5857, 0.7018, 0.6018, 0.6839, 0.625, 0.6839, 0.5526, 0.7018, 0.6482, 0.7018, 0.6643, 0.6839, 0.6974, 0.6839, 0.625, 0.8161, 0.625, 0.8161, 0.6974, 0.7982, 0.6643, 0.7982, 0.6482, 0.8161, 0.5526, 0.8161, 0.625, 0.7982, 0.6018, 0.7982, 0.5857, 0.625, 0.625, 0.6839, 0.625, 0.6839, 0.6974, 0.625, 0.6875, 0.5694, 0.7188, 0.625, 0.7188, 0.625, 0.75, 0.5694, 0.75, 0.5694, 0.5312, 0.625, 0.5312, 0.625, 0.5625, 0.5694, 0.5625, 0.375, 0.5312, 0.5137, 0.5312, 0.5137, 0.5625, 0.375, 0.5625, 0.375, 0.7188, 0.5137, 0.7188, 0.5137, 0.75, 0.375, 0.75, 0.375, 0.5, 0.5137, 0.5, 0.5137, 0.5312, 0.375, 0.5312, 0.5694, 0.5, 0.625, 0.5, 0.625, 0.5312, 0.5694, 0.5312, 0.375, 0.6875, 0.5137, 0.6875, 0.5137, 0.7188, 0.375, 0.7188, 0.5694, 0.6875, 0.625, 0.6875, 0.625, 0.7188, 0.5694, 0.7188, 0.625, 0.5312, 0.625, 0.5625, 0.625, 0.5625, 0.625, 0.5312, 0.625, 0.7188, 0.625, 0.75, 0.625, 0.75, 0.625, 0.7188, 0.125, 0.625, 0.125, 0.6875, 0.125, 0.6875, 0.125, 0.625, 0.625, 0.5, 0.625, 0.5312, 0.625, 0.5312, 0.625, 0.5, 0.375, 0.5625, 0.375, 0.5312, 0.375, 0.5312, 0.375, 0.5625, 0.5137, 0.5625, 0.375, 0.5625, 0.375, 0.5625, 0.5137, 0.5625, 0.375, 0.6875, 0.5137, 0.6875, 0.5137, 0.6875, 0.375, 0.6875, 0.625, 0.2188, 0.625, 0.25, 0.625, 0.25, 0.625, 0.2188, 0.5694, 0.4375, 0.625, 0.4375, 0.625, 0.5, 0.5694, 0.5, 0.5694, 0.25, 0.625, 0.25, 0.625, 0.3125, 0.5694, 0.3125, 0.375, 0.25, 0.5137, 0.25, 0.5137, 0.3125, 0.375, 0.3125, 0.375, 0.375, 0.5137, 0.375, 0.5137, 0.4375, 0.375, 0.4375, 0.375, 0.3125, 0.5137, 0.3125, 0.5137, 0.375, 0.375, 0.375, 0.375, 0.4375, 0.5137, 0.4375, 0.5137, 0.5, 0.375, 0.5, 0.5694, 0.5, 0.625, 0.5, 0.625, 0.5, 0.5694, 0.5, 0.375, 0.5, 0.5137, 0.5, 0.5137, 0.5, 0.375, 0.5, 0.375, 0.5, 0.3125, 0.5, 0.3125, 0.5, 0.375, 0.5, 0.375, 0.75, 0.375, 0.7188, 0.375, 0.7188, 0.375, 0.75, 0.625, 0.4375, 0.625, 0.5, 0.625, 0.5, 0.625, 0.4375, 0.375, 1.0, 0.375, 1.0, 0.375, 1.0, 0.375, 1.0, 0.5137, 0.5, 0.375, 0.5, 0.375, 0.5, 0.5137, 0.5, 0.375, 0.75, 0.375, 0.75, 0.375, 0.75, 0.375, 0.75, 0.5694, 0.5, 0.5137, 0.5, 0.5137, 0.5, 0.5694, 0.5, 0.5137, 0.375, 0.5137, 0.4375, 0.5137, 0.4375, 0.5137, 0.375, 0.5694, 0.9375, 0.625, 0.9375, 0.625, 1.0, 0.5694, 1.0, 0.5694, 0.75, 0.5137, 0.75, 0.5137, 0.75, 0.5694, 0.75, 0.5694, 0.75, 0.625, 0.75, 0.625, 0.8125, 0.5694, 0.8125, 0.375, 0.875, 0.5137, 0.875, 0.5137, 0.9375, 0.375, 0.9375, 0.375, 0.75, 0.5137, 0.75, 0.5137, 0.8125, 0.375, 0.8125, 0.375, 0.8125, 0.5137, 0.8125, 0.5137, 0.875, 0.375, 0.875, 0.375, 0.9375, 0.5137, 0.9375, 0.5137, 1.0, 0.375, 1.0, 0.5137, 0.75, 0.375, 0.75, 0.375, 0.75, 0.5137, 0.75, 0.625, 0.75, 0.625, 0.8125, 0.625, 0.8125, 0.625, 0.75, 0.5137, 0.875, 0.5137, 0.9375, 0.5137, 0.9375, 0.5137, 0.875, 0.625, 0.0, 0.625, 0.03125, 0.625, 0.03125, 0.625, 0.0, 0.375, 0.375, 0.375, 0.4375, 0.375, 0.4375, 0.375, 0.375, 0.375, 0.0625, 0.375, 0.125, 0.375, 0.125, 0.375, 0.0625, 0.375, 0.75, 0.5137, 0.75, 0.5137, 0.75, 0.375, 0.75, 0.625, 0.9375, 0.625, 1.0, 0.625, 1.0, 0.625, 0.9375, 0.5694, 0.75, 0.625, 0.75, 0.625, 0.75, 0.5694, 0.75, 0.5694, 0.0, 0.5137, 0.0, 0.5137, 0.0, 0.5694, 0.0, 0.5694, 0.2188, 0.625, 0.2188, 0.625, 0.25, 0.5694, 0.25, 0.5694, 0.0625, 0.625, 0.0625, 0.625, 0.125, 0.5694, 0.125, 0.5694, 0.03125, 0.625, 0.03125, 0.625, 0.0625, 0.5694, 0.0625, 0.5694, 0.125, 0.625, 0.125, 0.625, 0.1875, 0.5694, 0.1875, 0.375, 0.125, 0.5137, 0.125, 0.5137, 0.1875, 0.375, 0.1875, 0.375, 0.03125, 0.5137, 0.03125, 0.5137, 0.0625, 0.375, 0.0625, 0.375, 0.0625, 0.5137, 0.0625, 0.5137, 0.125, 0.375, 0.125, 0.375, 0.2188, 0.5137, 0.2188, 0.5137, 0.25, 0.375, 0.25, 0.375, 0.1875, 0.5137, 0.1875, 0.5137, 0.2188, 0.375, 0.2188, 0.5694, 0.1875, 0.625, 0.1875, 0.625, 0.2188, 0.5694, 0.2188, 0.375, 0.0, 0.5137, 0.0, 0.5137, 0.03125, 0.375, 0.03125, 0.5694, 0.0, 0.625, 0.0, 0.625, 0.03125, 0.5694, 0.03125, 0.5694, 0.25, 0.625, 0.25, 0.625, 0.25, 0.5694, 0.25, 0.375, 0.25, 0.5137, 0.25, 0.5137, 0.25, 0.375, 0.25, 0.5137, 0.0, 0.375, 0.0, 0.375, 0.0, 0.5137, 0.0, 0.625, 0.25, 0.625, 0.25, 0.625, 0.25, 0.625, 0.25, 0.625, 0.03125, 0.625, 0.0625, 0.625, 0.0625, 0.625, 0.03125, 0.125, 0.6875, 0.125, 0.7188, 0.125, 0.7188, 0.125, 0.6875, 0.625, 0.0625, 0.625, 0.125, 0.625, 0.125, 0.625, 0.0625, 0.5137, 0.75, 0.5694, 0.75, 0.5694, 0.75, 0.5137, 0.75, 0.5137, 0.75, 0.5694, 0.75, 0.5694, 0.8125, 0.5137, 0.8125, 0.625, 0.75, 0.5694, 0.75, 0.5694, 0.75, 0.625, 0.75, 0.625, 0.5, 0.5694, 0.5, 0.5694, 0.5, 0.625, 0.5, 0.5137, 0.5, 0.5694, 0.5, 0.5694, 0.5, 0.5137, 0.5, 0.5137, 0.4375, 0.5694, 0.4375, 0.5694, 0.5, 0.5137, 0.5, 0.5137, 0.6875, 0.5694, 0.6875, 0.5694, 0.7188, 0.5137, 0.7188, 0.5137, 0.5, 0.5694, 0.5, 0.5694, 0.5312, 0.5137, 0.5312, 0.5137, 0.5312, 0.5694, 0.5312, 0.5694, 0.5625, 0.5137, 0.5625, 0.5137, 0.7188, 0.5694, 0.7188, 0.5694, 0.75, 0.5137, 0.75, 0.625, 0.4375, 0.5694, 0.4375, 0.5694, 0.4375, 0.625, 0.4375, 0.5137, 0.8125, 0.5694, 0.8125, 0.5694, 0.8125, 0.5137, 0.8125, 0.5137, 0.6875, 0.5694, 0.6875, 0.5694, 0.6875, 0.5137, 0.6875, 0.625, 0.8125, 0.5694, 0.8125, 0.5694, 0.8125, 0.625, 0.8125, 0.625, 0.5625, 0.5694, 0.5625, 0.5694, 0.5625, 0.625, 0.5625, 0.5137, 0.4375, 0.5694, 0.4375, 0.5694, 0.4375, 0.5137, 0.4375, 0.5137, 0.625, 0.5694, 0.625, 0.5694, 0.6875, 0.5137, 0.6875, 0.5137, 0.5625, 0.5694, 0.5625, 0.5694, 0.625, 0.5137, 0.625, 0.5137, 0.25, 0.5694, 0.25, 0.5694, 0.25, 0.5137, 0.25, 0.5137, 0.0, 0.5694, 0.0, 0.5694, 0.03125, 0.5137, 0.03125, 0.5137, 0.1875, 0.5694, 0.1875, 0.5694, 0.2188, 0.5137, 0.2188, 0.5137, 0.125, 0.5694, 0.125, 0.5694, 0.1875, 0.5137, 0.1875, 0.5137, 0.03125, 0.5694, 0.03125, 0.5694, 0.0625, 0.5137, 0.0625, 0.5137, 0.0625, 0.5694, 0.0625, 0.5694, 0.125, 0.5137, 0.125, 0.5137, 0.2188, 0.5694, 0.2188, 0.5694, 0.25, 0.5137, 0.25, 0.625, 0.0, 0.5694, 0.0, 0.5694, 0.0, 0.625, 0.0, 0.5137, 0.9375, 0.5694, 0.9375, 0.5694, 1.0, 0.5137, 1.0, 0.5137, 0.25, 0.5694, 0.25, 0.5694, 0.3125, 0.5137, 0.3125, 0.5137, 0.3125, 0.5694, 0.3125, 0.5694, 0.3125, 0.5137, 0.3125, 0.625, 0.9375, 0.5694, 0.9375, 0.5694, 0.9375, 0.625, 0.9375, 0.5137, 1.0, 0.5694, 1.0, 0.5694, 1.0, 0.5137, 1.0, 0.625, 0.25, 0.5694, 0.25, 0.5694, 0.25, 0.625, 0.25, 0.5137, 0.9375, 0.5694, 0.9375, 0.5694, 0.9375, 0.5137, 0.9375, 0.625, 0.3125, 0.5694, 0.3125, 0.5694, 0.3125, 0.625, 0.3125, 0.6163, 0.9375, 0.5782, 0.9375, 0.578, 0.9375, 0.6164, 0.9375, 0.5137, 0.875, 0.5137, 0.8125, 0.5137, 0.8125, 0.5137, 0.875, 0.5228, 0.8125, 0.5604, 0.8125, 0.5605, 0.8125, 0.5227, 0.8125, 0.5756, 0.8126, 0.6767, 0.764, 0.7214, 0.7743, 0.6297, 0.9134, 0.5717, 0.9284, 0.5234, 0.9253, 0.5206, 0.8734, 0.5235, 0.8216, 0.6984, 0.75, 0.7391, 0.75, 0.7391, 0.75, 0.6984, 0.75, 0.5137, 0.4375, 0.5137, 0.375, 0.5137, 0.375, 0.5137, 0.4375, 0.5694, 0.8125, 0.625, 0.8125, 0.625, 0.8125, 0.5694, 0.8125, 0.5694, 0.3125, 0.625, 0.3125, 0.625, 0.3125, 0.5694, 0.3125, 0.5137, 0.3125, 0.5694, 0.3125, 0.5694, 0.3125, 0.5137, 0.3125, 0.5604, 0.9375, 0.5228, 0.9375, 0.5227, 0.9375, 0.5605, 0.9375, 0.5137, 0.375, 0.5137, 0.3125, 0.5137, 0.3125, 0.5137, 0.375, 0.5782, 0.8125, 0.6163, 0.8125, 0.6164, 0.8125, 0.578, 0.8125, 0.8125, 0.5, 0.75, 0.5, 0.75, 0.5, 0.8125, 0.5, 0.5694, 0.4375, 0.5137, 0.4375, 0.5137, 0.4375, 0.5694, 0.4375, 0.5137, 0.864, 0.5137, 0.8235, 0.5137, 0.8234, 0.5137, 0.8641, 0.7609, 0.75, 0.8016, 0.75, 0.8016, 0.75, 0.7609, 0.75, 0.625, 0.4375, 0.5694, 0.4375, 0.5694, 0.4375, 0.625, 0.4375, 0.5694, 0.4375, 0.5137, 0.4375, 0.5137, 0.4375, 0.5694, 0.4375, 0.75, 0.5, 0.6875, 0.5, 0.6875, 0.5, 0.75, 0.5, 0.7638, 0.4756, 0.7292, 0.4845, 0.6338, 0.442, 0.5745, 0.4343, 0.5271, 0.4273, 0.5237, 0.3785, 0.5275, 0.3297, 0.5881, 0.34, 0.5694, 0.9375, 0.5137, 0.9375, 0.5137, 0.9375, 0.5694, 0.9375, 0.8125, 0.5, 0.75, 0.5, 0.75, 0.5, 0.8125, 0.5, 0.5137, 0.9375, 0.5137, 0.875, 0.5137, 0.875, 0.5137, 0.9375, 0.5137, 0.375, 0.5137, 0.3125, 0.5137, 0.3125, 0.5137, 0.375, 0.6875, 0.75, 0.75, 0.75, 0.75, 0.75, 0.6875, 0.75, 0.5694, 0.3125, 0.625, 0.3125, 0.625, 0.3125, 0.5694, 0.3125, 0.5137, 0.8125, 0.5694, 0.8125, 0.5694, 0.8125, 0.5137, 0.8125, 0.5137, 0.3125, 0.5694, 0.3125, 0.5694, 0.3125, 0.5137, 0.3125, 0.625, 0.9375, 0.5694, 0.9375, 0.5694, 0.9375, 0.625, 0.9375, 0.5137, 0.4375, 0.5137, 0.375, 0.5137, 0.375, 0.5137, 0.4375, 0.75, 0.75, 0.8125, 0.75, 0.8125, 0.75, 0.75, 0.75, 0.5137, 0.886, 0.5137, 0.875, 0.5137, 0.864, 0.5137, 0.9265, 0.5228, 0.9375, 0.5137, 0.9375, 0.7391, 0.75, 0.75, 0.75, 0.7609, 0.75, 0.6311, 0.8125, 0.625, 0.8125, 0.625, 0.8125, 0.5604, 0.8125, 0.5694, 0.8125, 0.5782, 0.8125, 0.5228, 0.8125, 0.5137, 0.8235, 0.5137, 0.8125, 0.5782, 0.9375, 0.5694, 0.9375, 0.5604, 0.9375, 0.6163, 0.9375, 0.625, 0.9375, 0.625, 0.9375, 0.5137, 0.8859, 0.5137, 0.8641, 0.5206, 0.8734, 0.5137, 0.9266, 0.5234, 0.9253, 0.5227, 0.9375, 0.7446, 0.7459, 0.7298, 0.7803, 0.7398, 0.7653, 0.7038, 0.7462, 0.6921, 0.75, 0.6745, 0.7569, 0.5605, 0.8125, 0.5694, 0.8125, 0.5667, 0.8125, 0.5227, 0.8125, 0.5235, 0.8216, 0.5137, 0.8234, 0.578, 0.9375, 0.5605, 0.9375, 0.5717, 0.9284, 0.6184, 0.9391, 0.6342, 0.9238, 0.6484, 0.9023, 0.5137, 0.886, 0.5137, 0.9265, 0.5137, 0.9375, 0.5137, 0.875, 0.7391, 0.75, 0.6984, 0.75, 0.6875, 0.75, 0.75, 0.75, 0.5604, 0.8125, 0.5228, 0.8125, 0.5137, 0.8125, 0.5694, 0.8125, 0.5782, 0.9375, 0.6163, 0.9375, 0.625, 0.9375, 0.5694, 0.9375, 0.8016, 0.75, 0.7609, 0.75, 0.75, 0.75, 0.8125, 0.75, 0.5137, 0.8235, 0.5137, 0.864, 0.5137, 0.875, 0.5137, 0.8125, 0.6163, 0.8125, 0.5782, 0.8125, 0.5694, 0.8125, 0.625, 0.8125, 0.5228, 0.9375, 0.5604, 0.9375, 0.5694, 0.9375, 0.5137, 0.9375, 0.5206, 0.8734, 0.5234, 0.9253, 0.5137, 0.9266, 0.5137, 0.8859, 0.7214, 0.7743, 0.6767, 0.764, 0.6984, 0.75, 0.7391, 0.75, 0.5756, 0.8126, 0.5235, 0.8216, 0.5227, 0.8125, 0.5605, 0.8125, 0.5717, 0.9284, 0.6297, 0.9134, 0.6164, 0.9375, 0.578, 0.9375, 0.6297, 0.9134, 0.7214, 0.7743, 0.7298, 0.7803, 0.6484, 0.9023, 0.5235, 0.8216, 0.5206, 0.8734, 0.5137, 0.8641, 0.5137, 0.8234, 0.6767, 0.764, 0.5756, 0.8126, 0.5935, 0.7997, 0.6745, 0.7569, 0.5234, 0.9253, 0.5717, 0.9284, 0.5605, 0.9375, 0.5227, 0.9375, 0.625, 0.8125, 0.625, 0.8125, 0.6164, 0.8125, 0.6163, 0.8125, 0.5605, 0.8125, 0.5604, 0.8125, 0.5782, 0.8125, 0.578, 0.8125, 0.5228, 0.8125, 0.5227, 0.8125, 0.5137, 0.8234, 0.5137, 0.8235, 0.5137, 0.8859, 0.5137, 0.886, 0.5137, 0.864, 0.5137, 0.8641, 0.5137, 0.9265, 0.5137, 0.9266, 0.5227, 0.9375, 0.5228, 0.9375, 0.578, 0.9375, 0.5782, 0.9375, 0.5604, 0.9375, 0.5605, 0.9375, 0.7609, 0.75, 0.7609, 0.75, 0.7391, 0.75, 0.7391, 0.75, 0.625, 0.9375, 0.625, 0.9375, 0.6163, 0.9375, 0.6164, 0.9375, 0.5137, 0.9265, 0.5137, 0.886, 0.5137, 0.8859, 0.5137, 0.9266, 0.5745, 0.4343, 0.6338, 0.442, 0.625, 0.4375, 0.5694, 0.4375, 0.6338, 0.442, 0.7292, 0.4845, 0.75, 0.5, 0.6277, 0.4388, 0.5237, 0.3785, 0.5271, 0.4273, 0.5137, 0.4375, 0.5137, 0.375, 0.5881, 0.34, 0.5275, 0.3297, 0.5137, 0.3125, 0.5694, 0.3125, 0.5275, 0.3297, 0.5237, 0.3785, 0.5137, 0.375, 0.5137, 0.3125, 0.7292, 0.4845, 0.7638, 0.4756, 0.8125, 0.5, 0.75, 0.5, 0.5271, 0.4273, 0.5745, 0.4343, 0.5694, 0.4375, 0.5137, 0.4375, 0.7638, 0.4756, 0.5881, 0.34, 0.5841, 0.3238, 0.8125, 0.5, 0.625, 0.4375, 0.5694, 0.4375, 0.5694, 0.4375, 0.625, 0.4375, 0.375, 0.75, 0.375, 0.75, 0.375, 0.75, 0.375, 0.75, 0.375, 0.375, 0.375, 0.3125, 0.375, 0.3125, 0.375, 0.375, 0.375, 0.1875, 0.375, 0.2188, 0.375, 0.2188, 0.375, 0.1875, 0.375, 0.5625, 0.375, 0.5312, 0.375, 0.5312, 0.375, 0.5625, 0.125, 0.7188, 0.125, 0.75, 0.125, 0.75, 0.125, 0.7188, 0.375, 0.6875, 0.375, 0.6875, 0.375, 0.6875, 0.375, 0.6875, 0.1875, 0.5, 0.1875, 0.5, 0.1875, 0.5, 0.1875, 0.5, 0.375, 0.0625, 0.375, 0.125, 0.375, 0.125, 0.375, 0.0625, 0.375, 0.25, 0.375, 0.25, 0.375, 0.25, 0.375, 0.25, 0.375, 0.5625, 0.375, 0.5625, 0.375, 0.5625, 0.375, 0.5625, 0.3125, 0.75, 0.3125, 0.75, 0.3125, 0.75, 0.3125, 0.75, 0.375, 0.125, 0.375, 0.1875, 0.375, 0.1875, 0.375, 0.125, 0.375, 0.7188, 0.375, 0.75, 0.375, 0.75, 0.375, 0.7188, 0.375, 0.875, 0.375, 0.8125, 0.375, 0.8125, 0.375, 0.875, 0.375, 0.0, 0.375, 0.03125, 0.375, 0.03125, 0.375, 0.0, 0.1875, 0.75, 0.1875, 0.75, 0.1875, 0.75, 0.1875, 0.75, 0.375, 0.5312, 0.375, 0.5625, 0.375, 0.5625, 0.375, 0.5312, 0.375, 0.9375, 0.375, 0.875, 0.375, 0.875, 0.375, 0.9375, 0.125, 0.75, 0.125, 0.75, 0.125, 0.75, 0.125, 0.75, 0.375, 0.9375, 0.375, 0.875, 0.375, 0.875, 0.375, 0.9375, 0.375, 0.25, 0.375, 0.25, 0.375, 0.25, 0.375, 0.25, 0.375, 0.875, 0.375, 0.9375, 0.375, 0.9375, 0.375, 0.875, 0.375, 0.7188, 0.375, 0.6875, 0.375, 0.6875, 0.375, 0.7188, 0.375, 0.5, 0.375, 0.5, 0.375, 0.5, 0.375, 0.5, 0.375, 0.2188, 0.375, 0.25, 0.375, 0.25, 0.375, 0.2188, 0.375, 0.25, 0.375, 0.25, 0.375, 0.25, 0.375, 0.25, 0.375, 0.0, 0.375, 0.03125, 0.375, 0.03125, 0.375, 0.0, 0.375, 0.875, 0.375, 0.8125, 0.375, 0.8125, 0.375, 0.875, 0.375, 0.75, 0.375, 0.75, 0.375, 0.75, 0.375, 0.75, 0.375, 0.8125, 0.375, 0.875, 0.375, 0.875, 0.375, 0.8125, 0.375, 0.5, 0.375, 0.5312, 0.375, 0.5312, 0.375, 0.5, 0.375, 0.6875, 0.375, 0.6875, 0.375, 0.6875, 0.375, 0.6875, 0.1875, 0.75, 0.1875, 0.75, 0.1875, 0.75, 0.1875, 0.75, 0.375, 0.5312, 0.375, 0.5, 0.375, 0.5, 0.375, 0.5312, 0.375, 0.0, 0.375, 0.0, 0.375, 0.0, 0.375, 0.0, 0.375, 0.6875, 0.375, 0.7188, 0.375, 0.7188, 0.375, 0.6875, 0.125, 0.5625, 0.125, 0.625, 0.125, 0.625, 0.125, 0.5625, 0.125, 0.5, 0.125, 0.5, 0.125, 0.5, 0.125, 0.5, 0.1875, 0.5, 0.1875, 0.5, 0.1875, 0.5, 0.1875, 0.5, 0.375, 0.125, 0.375, 0.1875, 0.375, 0.1875, 0.375, 0.125, 0.375, 0.03125, 0.375, 0.0625, 0.375, 0.0625, 0.375, 0.03125, 0.375, 0.7188, 0.375, 0.75, 0.375, 0.75, 0.375, 0.7188, 0.125, 0.5312, 0.125, 0.5625, 0.125, 0.5625, 0.125, 0.5312, 0.3125, 0.5, 0.3125, 0.5, 0.3125, 0.5, 0.3125, 0.5, 0.125, 0.7188, 0.125, 0.75, 0.125, 0.75, 0.125, 0.7188, 0.375, 0.375, 0.375, 0.3125, 0.375, 0.3125, 0.375, 0.375, 0.125, 0.5, 0.125, 0.5, 0.125, 0.5, 0.125, 0.5, 0.125, 0.75, 0.125, 0.75, 0.125, 0.75, 0.125, 0.75, 0.125, 0.5312, 0.125, 0.5625, 0.125, 0.5625, 0.125, 0.5312, 0.125, 0.6875, 0.125, 0.7188, 0.125, 0.7188, 0.125, 0.6875, 0.375, 0.75, 0.375, 0.75, 0.375, 0.75, 0.375, 0.75, 0.125, 0.5625, 0.125, 0.625, 0.125, 0.625, 0.125, 0.5625, 0.375, 0.5625, 0.375, 0.5312, 0.375, 0.5312, 0.375, 0.5625, 0.125, 0.625, 0.125, 0.6875, 0.125, 0.6875, 0.125, 0.625, 0.375, 0.5, 0.375, 0.5, 0.375, 0.5, 0.375, 0.5, 0.375, 0.5312, 0.375, 0.5, 0.375, 0.5, 0.375, 0.5312, 0.375, 0.7188, 0.375, 0.6875, 0.375, 0.6875, 0.375, 0.7188, 0.375, 0.75, 0.375, 0.7188, 0.375, 0.7188, 0.375, 0.75, 0.375, 0.375, 0.375, 0.3125, 0.375, 0.3125, 0.375, 0.375, 0.375, 0.4375, 0.375, 0.375, 0.375, 0.375, 0.375, 0.4375, 0.125, 0.7188, 0.125, 0.75, 0.125, 0.75, 0.125, 0.7188, 0.375, 0.9375, 0.375, 0.875, 0.375, 0.875, 0.375, 0.9375, 0.375, 0.875, 0.375, 0.8125, 0.375, 0.8125, 0.375, 0.875, 0.125, 0.5, 0.125, 0.5312, 0.125, 0.5312, 0.125, 0.5, 0.125, 0.5, 0.125, 0.5312, 0.125, 0.5312, 0.125, 0.5, 0.375, 0.25, 0.375, 0.25, 0.375, 0.25, 0.375, 0.25, 0.125, 0.5, 0.125, 0.5, 0.125, 0.5, 0.125, 0.5, 0.375, 0.375, 0.375, 0.4375, 0.375, 0.4375, 0.375, 0.375, 0.375, 0.5312, 0.375, 0.5, 0.375, 0.5, 0.375, 0.5312, 0.375, 0.0, 0.375, 0.0, 0.375, 0.0, 0.375, 0.0, 0.375, 0.75, 0.375, 0.75, 0.375, 0.75, 0.375, 0.75, 0.375, 0.3125, 0.375, 0.375, 0.375, 0.375, 0.375, 0.3125, 0.125, 0.5625, 0.125, 0.625, 0.125, 0.625, 0.125, 0.5625, 0.125, 0.6875, 0.125, 0.7188, 0.125, 0.7188, 0.125, 0.6875, 0.375, 0.2188, 0.375, 0.25, 0.375, 0.25, 0.375, 0.2188, 0.375, 0.5, 0.375, 0.5, 0.375, 0.5, 0.375, 0.5, 0.375, 0.5, 0.375, 0.5, 0.375, 0.5, 0.375, 0.5, 0.125, 0.625, 0.125, 0.6875, 0.125, 0.6875, 0.125, 0.625, 0.375, 0.75, 0.375, 0.7188, 0.375, 0.7188, 0.375, 0.75, 0.375, 0.03125, 0.375, 0.0625, 0.375, 0.0625, 0.375, 0.03125, 0.3125, 0.5, 0.3125, 0.5, 0.3125, 0.5, 0.3125, 0.5, 0.375, 0.7188, 0.375, 0.6875, 0.375, 0.6875, 0.375, 0.7188, 0.125, 0.75, 0.125, 0.75, 0.125, 0.75, 0.125, 0.75, 0.375, 0.875, 0.375, 0.9375, 0.375, 0.9375, 0.375, 0.875, 0.125, 0.5312, 0.125, 0.5625, 0.125, 0.5625, 0.125, 0.5312, 0.375, 0.8125, 0.375, 0.875, 0.375, 0.875, 0.375, 0.8125, 0.375, 1.0, 0.375, 1.0, 0.375, 1.0, 0.375, 1.0, 0.375, 0.5, 0.375, 0.5312, 0.375, 0.5312, 0.375, 0.5, 0.375, 0.75, 0.375, 0.75, 0.375, 0.75, 0.375, 0.75, 0.375, 0.4375, 0.375, 0.375, 0.375, 0.375, 0.375, 0.4375, 0.375, 0.6875, 0.375, 0.7188, 0.375, 0.7188, 0.375, 0.6875, 0.375, 0.5, 0.375, 0.5, 0.375, 0.5, 0.375, 0.5, 0.625, 0.2188, 0.625, 0.1875, 0.625, 0.1875, 0.625, 0.2188, 0.625, 0.125, 0.625, 0.0625, 0.625, 0.0625, 0.625, 0.125, 0.625, 0.03125, 0.625, 0.0, 0.625, 0.0, 0.625, 0.03125, 0.75, 0.75, 0.6875, 0.75, 0.6875, 0.75, 0.75, 0.75, 0.75, 0.5, 0.8125, 0.5, 0.8125, 0.5, 0.75, 0.5, 0.6875, 0.5, 0.75, 0.5, 0.75, 0.5, 0.6875, 0.5, 0.625, 1.0, 0.625, 0.9375, 0.625, 0.9375, 0.625, 1.0, 0.625, 0.0625, 0.625, 0.03125, 0.625, 0.03125, 0.625, 0.0625, 0.8125, 0.75, 0.75, 0.75, 0.75, 0.75, 0.8125, 0.75, 0.625, 0.25, 0.625, 0.2188, 0.625, 0.2188, 0.625, 0.25, 0.625, 0.3125, 0.625, 0.25, 0.625, 0.25, 0.625, 0.3125, 0.625, 0.1875, 0.625, 0.125, 0.625, 0.125, 0.625, 0.1875, 0.6875, 0.5, 0.75, 0.5, 0.75, 0.5, 0.6875, 0.5, 0.625, 0.0625, 0.625, 0.125, 0.625, 0.125, 0.625, 0.0625, 0.625, 0.125, 0.625, 0.1875, 0.625, 0.1875, 0.625, 0.125, 0.625, 0.1875, 0.625, 0.2188, 0.625, 0.2188, 0.625, 0.1875, 0.75, 0.5, 0.8125, 0.5, 0.8125, 0.5, 0.75, 0.5, 0.625, 0.8125, 0.625, 0.8125, 0.625, 0.8125, 0.625, 0.8125, 0.625, 0.03125, 0.625, 0.0625, 0.625, 0.0625, 0.625, 0.03125, 0.625, 0.0, 0.625, 0.03125, 0.625, 0.03125, 0.625, 0.0, 0.625, 0.8125, 0.625, 0.8125, 0.625, 0.8125, 0.625, 0.8125, 0.75, 0.75, 0.6875, 0.75, 0.6875, 0.75, 0.75, 0.75, 0.75, 0.75, 0.8125, 0.75, 0.8125, 0.75, 0.75, 0.75, 0.6875, 0.75, 0.75, 0.75, 0.75, 0.75, 0.6875, 0.75, 0.625, 0.2188, 0.625, 0.25, 0.625, 0.25, 0.625, 0.2188, 0.625, 0.03125, 0.625, 0.0, 0.625, 0.0, 0.625, 0.03125, 0.625, 0.125, 0.625, 0.0625, 0.625, 0.0625, 0.625, 0.125, 0.6875, 0.5, 0.75, 0.5, 0.75, 0.5, 0.6875, 0.5, 0.75, 0.5, 0.8125, 0.5, 0.8125, 0.5, 0.75, 0.5, 0.75, 0.75, 0.6875, 0.75, 0.6875, 0.75, 0.75, 0.75, 0.625, 0.03125, 0.625, 0.0, 0.625, 0.0, 0.625, 0.03125, 0.8125, 0.75, 0.75, 0.75, 0.75, 0.75, 0.8125, 0.75, 0.625, 0.0625, 0.625, 0.03125, 0.625, 0.03125, 0.625, 0.0625, 0.625, 0.2188, 0.625, 0.1875, 0.625, 0.1875, 0.625, 0.2188, 0.625, 1.0, 0.625, 0.9375, 0.625, 0.9375, 0.625, 1.0, 0.625, 0.3125, 0.625, 0.25, 0.625, 0.25, 0.625, 0.3125, 0.625, 0.1875, 0.625, 0.125, 0.625, 0.125, 0.625, 0.1875, 0.625, 0.25, 0.625, 0.2188, 0.625, 0.2188, 0.625, 0.25, 0.75, 0.5, 0.6875, 0.5, 0.6875, 0.5, 0.75, 0.5, 0.625, 0.0625, 0.625, 0.03125, 0.625, 0.03125, 0.625, 0.0625, 0.625, 0.4375, 0.625, 0.4375, 0.625, 0.4375, 0.625, 0.4375, 0.625, 0.9375, 0.625, 1.0, 0.625, 1.0, 0.625, 0.9375, 0.625, 0.2188, 0.625, 0.1875, 0.625, 0.1875, 0.625, 0.2188, 0.625, 1.0, 0.625, 0.9375, 0.625, 0.9375, 0.625, 1.0, 0.625, 0.3125, 0.625, 0.25, 0.625, 0.25, 0.625, 0.3125, 0.75, 0.75, 0.8125, 0.75, 0.8125, 0.75, 0.75, 0.75, 0.625, 0.1875, 0.625, 0.125, 0.625, 0.125, 0.625, 0.1875, 0.625, 0.2188, 0.625, 0.25, 0.625, 0.25, 0.625, 0.2188, 0.625, 0.25, 0.625, 0.3125, 0.625, 0.3125, 0.625, 0.25, 0.625, 0.0625, 0.625, 0.125, 0.625, 0.125, 0.625, 0.0625, 0.625, 0.0, 0.625, 0.03125, 0.625, 0.03125, 0.625, 0.0, 0.625, 0.25, 0.625, 0.2188, 0.625, 0.2188, 0.625, 0.25])
me_cube.materials.append(mat_detalhesurcoat)
me_cube.materials.append(mat_luvas_botas)
me_cube.materials.append(mat_material)
me_cube.materials.append(mat_material_001)
me_cube.materials.append(mat_material_002)
me_cube.materials.append(mat_material_003)
me_cube.use_remesh_preserve_volume = False
me_cube.use_remesh_preserve_attributes = False
me_cube.use_mirror_vertex_groups = False
me_cube.update()

# ---- objects
ob_cube = bpy.data.objects.new('Cube', me_cube)
ob_light = bpy.data.objects.new('Light', light_light)
ob_camera = bpy.data.objects.new('Camera', cam_camera)

# ---- transforms, parenting, visibility, modifiers, constraints
ob_cube.location = (0.0, -0.1433, 0.0)
ob_cube.scale = (0.9338, 0.9094, 1.0)
ob_cube.lock_rotations_4d = False
ob_cube.empty_display_type = 'ARROWS'
ob_cube.lineart.crease_threshold = 0.0
ob_light.location = (4.076, 1.005, 5.904)
ob_light.rotation_euler = (0.6503, 0.05522, 1.866)
ob_light.lock_rotations_4d = False
ob_light.empty_display_type = 'ARROWS'
ob_light.color = (0.0, 0.0, 0.0, 0.0)
ob_light.lineart.crease_threshold = 0.0
ob_camera.location = (7.359, -6.926, 4.958)
ob_camera.rotation_euler = (1.109, 0.0, 0.8149)
ob_camera.lock_rotations_4d = False
ob_camera.empty_display_type = 'ARROWS'
ob_camera.color = (0.0, 0.0, 0.0, 0.0)
ob_camera.display_type = 'WIRE'
ob_camera.lineart.crease_threshold = 0.0

# ---- collection membership
col_collection.objects.link(ob_cube)
col_collection.objects.link(ob_light)
col_collection.objects.link(ob_camera)

# ---- scene / render settings (as saved in the file)
scene.camera = ob_camera
scene.frame_start = 1; scene.frame_end = 250; scene.frame_set(1)
scene.render.engine = 'BLENDER_EEVEE_NEXT'
scene.cycles.sampling_pattern = 'TABULATED_SOBOL'
scene.cycles.use_light_tree = False
scene.view_settings.view_transform = 'Filmic'
bpy.context.view_layer.update()
